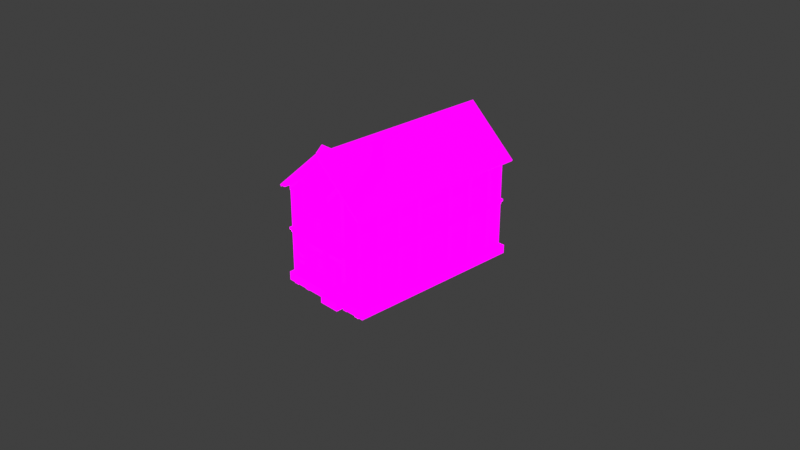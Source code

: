 # Source: village.blend  (saved by Blender 3.2.14; exported with 4.5.12 LTS)
import bpy
from mathutils import Matrix  # noqa: F401  (used for matrix-valued properties, if any)

bpy.ops.wm.read_factory_settings(use_empty=True)
scene = bpy.context.scene
scene.name = 'Scene'

# ---- collections
col_ref = bpy.data.collections.new('ref'); scene.collection.children.link(col_ref)
col_collection = bpy.data.collections.new('Collection'); scene.collection.children.link(col_collection)
col_villeae = bpy.data.collections.new('villeae'); scene.collection.children.link(col_villeae)
col_house1 = bpy.data.collections.new('house1'); col_villeae.children.link(col_house1)

# ---- images (referenced by path relative to the original .blend; pixels are not part of the script)
import os
ASSET_DIR = os.environ.get("B2B_ASSET_DIR", "")  # directory of the original .blend (textures are referenced by path, not embedded)
HERE = os.path.dirname(os.path.abspath(__file__))  # packed textures are extracted next to this script under _unpacked/

def load_image(name, relpath, width, height, colorspace="sRGB"):
    """Load a texture the original file referenced (path relative to the .blend, or extracted next to this script)."""
    p = next((c for c in (os.path.join(HERE, relpath), os.path.join(ASSET_DIR, relpath)) if relpath and os.path.exists(c)), "")
    if p:
        img = bpy.data.images.load(p, check_existing=True)
        img.name = name
    else:  # same state as the original file: an image datablock whose file is absent (Cycles renders it pink)
        img = bpy.data.images.new(name, width, height)
        img.source = "FILE"
        img.filepath = "//" + (relpath or name)
    img.colorspace_settings.name = colorspace
    return img
img_house1_basecolor_png = load_image('house1_BaseColor.png', 'tex/house1_BaseColor.png', 1024, 1024, 'sRGB')
img_house1_metallic_jpg = load_image('house1_Metallic.jpg', 'tex/house1_Metallic.jpg', 1024, 1024, 'Non-Color')
img_house1_roughness_jpg = load_image('house1_Roughness.jpg', 'tex/house1_Roughness.jpg', 1024, 1024, 'Non-Color')
img_house1_emissive_jpg = load_image('house1_Emissive.jpg', 'tex/house1_Emissive.jpg', 1024, 1024, 'sRGB')
img_house1_normal_jpg = load_image('house1_Normal.jpg', 'tex/house1_Normal.jpg', 1024, 1024, 'Non-Color')

# ---- materials (node trees are filled in below, after node groups)
mat_house1 = bpy.data.materials.new('house1')
mat_house1.alpha_threshold = 0.0
mat_house1.use_transparent_shadow = False
mat_house1.line_color = (0.0, 0.0, 0.0, 1.0)

# ---- material node trees
mat_house1.use_nodes = True; mat_house1.node_tree.nodes.clear()
_N = mat_house1.node_tree.nodes; _L = mat_house1.node_tree.links
n0 = _N.new('ShaderNodeOutputMaterial'); n0.name = 'Material Output'; n0.location = (300, 300)
n1 = _N.new('ShaderNodeBsdfPrincipled'); n1.name = 'Principled BSDF'; n1.location = (10, 300)
n1.distribution = 'GGX'
n1.subsurface_method = 'RANDOM_WALK_SKIN'
n1.inputs[3].default_value = 1.45
n1.inputs[13].default_value = 0.0
n1.inputs[28].default_value = 1.0
n2 = _N.new('ShaderNodeTexImage'); n2.name = 'Image Texture'; n2.location = (-413, 354)
n2.image = img_house1_basecolor_png
n3 = _N.new('ShaderNodeTexImage'); n3.name = 'Image Texture.001'; n3.location = (-806, 90)
n3.image = img_house1_metallic_jpg
n4 = _N.new('ShaderNodeTexImage'); n4.name = 'Image Texture.002'; n4.location = (-805, -204)
n4.image = img_house1_roughness_jpg
n5 = _N.new('ShaderNodeTexImage'); n5.name = 'Image Texture.004'; n5.location = (-406, -207)
n5.image = img_house1_emissive_jpg
n6 = _N.new('ShaderNodeNormalMap'); n6.name = 'Normal Map'; n6.location = (-306, -509)
n7 = _N.new('ShaderNodeTexImage'); n7.name = 'Image Texture.003'; n7.location = (-632, -611)
n7.image = img_house1_normal_jpg
_L.new(n1.outputs[0], n0.inputs[0])
_L.new(n2.outputs[0], n1.inputs[0])
_L.new(n3.outputs[0], n1.inputs[1])
_L.new(n4.outputs[0], n1.inputs[2])
_L.new(n5.outputs[0], n1.inputs[27])
_L.new(n7.outputs[0], n6.inputs[1])
_L.new(n6.outputs[0], n1.inputs[5])
n0.is_active_output = True

# ---- world
world_world = bpy.data.worlds.new('World'); scene.world = world_world
world_world.use_nodes = True; world_world.node_tree.nodes.clear()
_N = world_world.node_tree.nodes; _L = world_world.node_tree.links
n0 = _N.new('ShaderNodeOutputWorld'); n0.name = 'World Output'; n0.location = (300, 300)
n1 = _N.new('ShaderNodeBackground'); n1.name = 'Background'; n1.location = (10, 300)
n1.inputs[0].default_value = (0.05088, 0.05088, 0.05088, 1.0)
_L.new(n1.outputs[0], n0.inputs[0])
n0.is_active_output = True
world_world.color = (0.05088, 0.05088, 0.05088)
world_world.use_sun_shadow = False
world_world.sun_shadow_jitter_overblur = 0.0

# ---- cameras
cam_camera = bpy.data.cameras.new('Camera')
cam_camera.clip_end = 100.0
cam_camera.ortho_scale = 7.314

# ---- lights
light_light = bpy.data.lights.new('Light', 'SUN')
light_light.transmission_factor = 0.0
light_light.angle = 0.1993
light_light.energy = 1.0
light_light.shadow_soft_size = 0.1
light_light.shadow_cascade_max_distance = 1000.0

# ---- meshes
me_cube = bpy.data.meshes.new('Cube')
me_cube.from_pydata([(0.5503, -0.9996, -0.4478), (0.5503, -0.9996, -0.5417), (-0.5438, -0.9996, -0.4478), (-0.5438, -0.9996, -0.5417), (0.2598, -1.071, -0.4524), (0.2598, -1.071, -0.5404), (0.0282, -1.071, -0.4524), (0.0282, -1.071, -0.5404), (0.2598, -0.8576, -0.4524), (0.2598, -0.8576, -0.5404), (0.0282, -0.8576, -0.4524), (0.0282, -0.8576, -0.5404), (0.2899, -0.9996, -0.4478), (0.2899, -0.9996, -0.5417), (0.003573, -0.9996, -0.5417), (0.003573, -0.9996, -0.4478), (0.5503, 0.9996, -0.4478), (0.5503, 0.9996, -0.5417), (-0.5438, 0.9996, -0.4478), (-0.5438, 0.9996, -0.5417), (0.2899, 0.9996, -0.4478), (0.2899, 0.9996, -0.5417), (0.003573, 0.9996, -0.5417), (0.003573, 0.9996, -0.4478), (0.003573, -0.6303, -0.5417), (0.003573, -0.6303, -0.4478), (0.2899, -0.6303, -0.5417), (0.2899, -0.6303, -0.4478)], [], [(14, 15, 2, 3), (16, 20, 27, 12, 0), (18, 19, 3, 2), (5, 4, 6, 7), (9, 11, 10, 8), (5, 9, 8, 4), (4, 8, 10, 6), (23, 25, 27, 20), (6, 10, 11, 7), (1, 0, 12, 13), (17, 16, 0, 1), (22, 19, 18, 23), (22, 23, 20, 21), (17, 21, 20, 16), (14, 24, 25, 15), (13, 12, 27, 26), (23, 18, 2, 15, 25), (24, 26, 27, 25)])
_uv = me_cube.uv_layers.new(name='UVMap')
_uv.uv.foreach_set('vector', [0.013, 0.6608, 0.013, 0.6544, 0.05077, 0.6544, 0.05077, 0.6608, 0.1229, 0.6544, 0.1049, 0.6544, 0.1049, 0.5419, 0.1049, 0.5164, 0.1229, 0.5164, 0.05077, 0.5164, 0.05724, 0.5164, 0.05724, 0.6544, 0.05077, 0.6544, 0.07103, 0.693, 0.07103, 0.6869, 0.08701, 0.6869, 0.08701, 0.693, 0.07103, 0.6661, 0.08701, 0.6661, 0.08701, 0.6722, 0.07103, 0.6722, 0.06495, 0.6869, 0.06495, 0.6722, 0.07103, 0.6722, 0.07103, 0.6869, 0.07103, 0.6869, 0.07103, 0.6722, 0.08701, 0.6722, 0.08701, 0.6869, 0.06902, 0.6288, 0.06902, 0.5164, 0.08878, 0.5164, 0.08878, 0.6288, 0.08701, 0.6869, 0.08701, 0.6722, 0.09308, 0.6722, 0.09308, 0.6869, 0.1229, 0.51, 0.1229, 0.5164, 0.1049, 0.5164, 0.1049, 0.51, 0.1294, 0.6544, 0.1229, 0.6544, 0.1229, 0.5164, 0.1294, 0.5164, 0.013, 0.51, 0.05077, 0.51, 0.05077, 0.5164, 0.013, 0.5164, 0.06902, 0.6353, 0.06902, 0.6288, 0.08878, 0.6288, 0.08878, 0.6353, 0.1229, 0.6608, 0.1049, 0.6608, 0.1049, 0.6544, 0.1229, 0.6544, 0.006525, 0.6544, 0.006525, 0.6289, 0.013, 0.6289, 0.013, 0.6544, 0.09846, 0.5164, 0.1049, 0.5164, 0.1049, 0.5419, 0.09846, 0.5419, 0.013, 0.5164, 0.05077, 0.5164, 0.05077, 0.6544, 0.013, 0.6544, 0.013, 0.6289, 0.06902, 0.5099, 0.08878, 0.5099, 0.08878, 0.5164, 0.06902, 0.5164])
me_cube.materials.append(mat_house1)
me_cube.use_mirror_x = True
me_cube.use_mirror_vertex_groups = False
me_cube.update()
me_plane_002 = bpy.data.meshes.new('Plane.002')
me_plane_002.from_pydata([(0.1083, -0.1492, 0.004077), (0.1083, 0.2239, 0.004077), (-4.97e-19, -0.1492, 0.004077), (-4.593e-17, 0.2239, 0.004077), (0.0, -0.09652, 0.007005), (0.1061, -0.09652, 0.007005), (0.0, -0.09652, -0.01604), (0.1061, -0.09652, -0.01604), (0.0, -0.1353, 0.007005), (0.1061, -0.1353, 0.007005), (0.0, -0.1353, -0.01604), (0.1061, -0.1353, -0.01604), (0.0, 0.2126, 0.007005), (0.1069, 0.2126, 0.007005), (0.0, 0.2126, -0.01604), (0.1069, 0.2126, -0.01604), (0.0, 0.1753, 0.007005), (0.1069, 0.1753, 0.007005), (0.0, 0.1753, -0.01604), (0.1069, 0.1753, -0.01604), (0.09354, -0.16, 0.008842), (0.09354, 0.2327, 0.008842), (0.09354, -0.16, -0.0142), (0.09354, 0.2327, -0.0142), (0.115, -0.16, 0.008842), (0.115, 0.2327, 0.008842), (0.115, -0.16, -0.0142), (0.115, 0.2327, -0.0142)], [], [(2, 0, 1, 3), (4, 5, 7, 6), (6, 7, 11, 10), (10, 11, 9, 8), (8, 9, 5, 4), (12, 13, 15, 14), (14, 15, 19, 18), (18, 19, 17, 16), (16, 17, 13, 12), (20, 21, 23, 22), (22, 23, 27, 26), (26, 27, 25, 24), (24, 25, 21, 20)])
_uv = me_plane_002.uv_layers.new(name='UVMap')
_uv.uv.foreach_set('vector', [0.1542, 0.8186, 0.1614, 0.8186, 0.1614, 0.8453, 0.1542, 0.8453, 0.1761, 0.82, 0.169, 0.82, 0.169, 0.8185, 0.1761, 0.8185, 0.1761, 0.8272, 0.169, 0.8272, 0.169, 0.8244, 0.1761, 0.8244, 0.1761, 0.8244, 0.169, 0.8244, 0.169, 0.8229, 0.1761, 0.8229, 0.1761, 0.8229, 0.169, 0.8229, 0.169, 0.82, 0.1761, 0.82, 0.1909, 0.82, 0.1837, 0.82, 0.1837, 0.8185, 0.1909, 0.8185, 0.1909, 0.827, 0.1837, 0.827, 0.1837, 0.8243, 0.1909, 0.8243, 0.1909, 0.8243, 0.1837, 0.8243, 0.1837, 0.8227, 0.1909, 0.8227, 0.1909, 0.8227, 0.1837, 0.8227, 0.1837, 0.82, 0.1909, 0.82, 0.1421, 0.8468, 0.1421, 0.8186, 0.1436, 0.8186, 0.1436, 0.8468, 0.1436, 0.8468, 0.1436, 0.8186, 0.145, 0.8186, 0.145, 0.8468, 0.145, 0.8468, 0.145, 0.8186, 0.1466, 0.8186, 0.1466, 0.8468, 0.1407, 0.8468, 0.1407, 0.8186, 0.1421, 0.8186, 0.1421, 0.8468])
me_plane_002.materials.append(mat_house1)
me_plane_002.update()
me_plane_001 = bpy.data.meshes.new('Plane.001')
me_plane_001.from_pydata([(0.1082, -0.05096, 0.007583), (0.1082, 0.1049, 0.007171), (0.001666, -0.05565, 0.01073), (0.001666, 0.1083, 0.01073), (0.001666, -0.05565, 1.08e-05), (0.001666, 0.1083, 1.08e-05), (0.01177, -0.05565, 0.01073), (0.01177, 0.1083, 0.01073), (0.01177, -0.05565, 1.08e-05), (0.01177, 0.1083, 1.08e-05), (0.007206, 0.005333, 0.009153), (0.1079, 0.005333, 0.009153), (0.007206, 0.005333, 0.002092), (0.1079, 0.005333, 0.002092), (0.007206, -0.01022, 0.009153), (0.1079, -0.01022, 0.009153), (0.007206, -0.01022, 0.002092), (0.1079, -0.01022, 0.002092), (-1.383e-08, 0.1144, 0.01288), (0.1149, 0.1144, 0.01288), (-6.914e-09, 0.1144, -0.002727), (0.1149, 0.1144, -0.002727), (-1.34e-24, 0.1027, 0.01288), (0.1149, 0.1027, 0.01288), (-6.914e-09, 0.1027, -0.002727), (0.1149, 0.1027, -0.002727), (0.007206, 0.07747, 0.009153), (0.1085, 0.07747, 0.009153), (0.007206, 0.07747, 0.002092), (0.1085, 0.07747, 0.002092), (0.007206, 0.06175, 0.009153), (0.1085, 0.06175, 0.009153), (0.007206, 0.06175, 0.002092), (0.1085, 0.06175, 0.002092), (-1.383e-08, -0.04778, 0.01288), (0.1149, -0.04778, 0.01288), (-6.914e-09, -0.04778, -0.002727), (0.1149, -0.04778, -0.002727), (9.73e-25, -0.05947, 0.01288), (0.1149, -0.05947, 0.01288), (-6.914e-09, -0.05947, -0.002727), (0.1149, -0.05947, -0.002727), (0.1009, -0.05565, 0.01073), (0.1009, 0.1083, 0.01073), (0.1009, -0.05565, 1.08e-05), (0.1009, 0.1083, 1.08e-05), (0.1149, -0.05565, 0.01073), (0.1149, 0.1083, 0.01073), (0.1149, -0.05565, 1.08e-05), (0.1149, 0.1083, 1.08e-05), (0.007116, -0.05096, 0.007583), (0.007116, 0.1049, 0.007171), (0.1082, -0.05096, 0.003632), (0.1082, 0.1049, 0.003928), (0.007116, -0.05096, 0.003632), (0.007116, 0.1049, 0.003928)], [], [(50, 51, 1, 0), (2, 3, 5, 4), (4, 5, 9, 8), (8, 9, 7, 6), (6, 7, 3, 2), (10, 11, 13, 12), (12, 13, 17, 16), (16, 17, 15, 14), (14, 15, 11, 10), (18, 19, 21, 20), (20, 21, 25, 24), (24, 25, 23, 22), (22, 23, 19, 18), (26, 27, 29, 28), (28, 29, 33, 32), (32, 33, 31, 30), (30, 31, 27, 26), (34, 35, 37, 36), (36, 37, 41, 40), (40, 41, 39, 38), (38, 39, 35, 34), (42, 43, 45, 44), (44, 45, 49, 48), (48, 49, 47, 46), (46, 47, 43, 42), (54, 52, 53, 55), (51, 55, 53, 1), (0, 52, 54, 50)])
_uv = me_plane_001.uv_layers.new(name='UVMap')
_uv.uv.foreach_set('vector', [0.1749, 0.739, 0.1749, 0.7283, 0.1819, 0.7283, 0.1819, 0.739, 0.1909, 0.7286, 0.1909, 0.7173, 0.1916, 0.7173, 0.1916, 0.7286, 0.1916, 0.7286, 0.1916, 0.7173, 0.1923, 0.7173, 0.1923, 0.7286, 0.1895, 0.7286, 0.1895, 0.7173, 0.1902, 0.7173, 0.1902, 0.7286, 0.1902, 0.7286, 0.1902, 0.7173, 0.1909, 0.7173, 0.1909, 0.7286, 0.1204, 0.7173, 0.1204, 0.7242, 0.1199, 0.7242, 0.1199, 0.7173, 0.123, 0.7173, 0.123, 0.7242, 0.122, 0.7242, 0.122, 0.7173, 0.122, 0.7173, 0.122, 0.7242, 0.1215, 0.7242, 0.1215, 0.7173, 0.1215, 0.7173, 0.1215, 0.7242, 0.1204, 0.7242, 0.1204, 0.7173, 0.1333, 0.7252, 0.1333, 0.7173, 0.1344, 0.7173, 0.1344, 0.7252, 0.1306, 0.7252, 0.1306, 0.7173, 0.1314, 0.7173, 0.1314, 0.7252, 0.1314, 0.7252, 0.1314, 0.7173, 0.1325, 0.7173, 0.1325, 0.7252, 0.1325, 0.7252, 0.1325, 0.7173, 0.1333, 0.7173, 0.1333, 0.7252, 0.1446, 0.7243, 0.1446, 0.7173, 0.1451, 0.7173, 0.1451, 0.7243, 0.1419, 0.7243, 0.1419, 0.7173, 0.143, 0.7173, 0.143, 0.7243, 0.143, 0.7243, 0.143, 0.7173, 0.1435, 0.7173, 0.1435, 0.7243, 0.1435, 0.7243, 0.1435, 0.7173, 0.1446, 0.7173, 0.1446, 0.7243, 0.1537, 0.7173, 0.1537, 0.7252, 0.1526, 0.7252, 0.1526, 0.7173, 0.1564, 0.7173, 0.1564, 0.7252, 0.1556, 0.7252, 0.1556, 0.7173, 0.1556, 0.7173, 0.1556, 0.7252, 0.1545, 0.7252, 0.1545, 0.7173, 0.1545, 0.7173, 0.1545, 0.7252, 0.1537, 0.7252, 0.1537, 0.7173, 0.1656, 0.7173, 0.1656, 0.7286, 0.1649, 0.7286, 0.1649, 0.7173, 0.1649, 0.7173, 0.1649, 0.7286, 0.1639, 0.7286, 0.1639, 0.7173, 0.1673, 0.7173, 0.1673, 0.7286, 0.1666, 0.7286, 0.1666, 0.7173, 0.1666, 0.7173, 0.1666, 0.7286, 0.1656, 0.7286, 0.1656, 0.7173, 0.1749, 0.7173, 0.1819, 0.7173, 0.1819, 0.7281, 0.1749, 0.7281, 0.1749, 0.7283, 0.1749, 0.7281, 0.1819, 0.7281, 0.1819, 0.7283, 0.1819, 0.739, 0.1819, 0.7393, 0.1749, 0.7393, 0.1749, 0.739])
me_plane_001.materials.append(mat_house1)
me_plane_001.update()
me_plane_005 = bpy.data.meshes.new('Plane.005')
me_plane_005.from_pydata([(0.09683, -0.04661, 0.0084), (0.09654, 0.1018, 0.008692), (0.1681, -0.04743, 0.08918), (0.1681, 0.1026, 0.08918), (0.1605, -0.04743, 0.08156), (0.1605, 0.1026, 0.08156), (0.1753, -0.04743, 0.08207), (0.1753, 0.1026, 0.08207), (0.1677, -0.04743, 0.07444), (0.1677, 0.1026, 0.07444), (0.1687, 0.005336, 0.07788), (0.09884, 0.005336, 0.008185), (0.1638, 0.005336, 0.08288), (0.09385, 0.005336, 0.01319), (0.1687, -0.01022, 0.07788), (0.09884, -0.01022, 0.008185), (0.1638, -0.01022, 0.08288), (0.09385, -0.01022, 0.01319), (-1.384e-08, 0.1145, 0.01288), (0.115, 0.1145, 0.01288), (-6.919e-09, 0.1145, -0.002728), (0.115, 0.1145, -0.002728), (0.0, 0.1028, 0.01288), (0.115, 0.1028, 0.01288), (-6.919e-09, 0.1028, -0.002728), (0.115, 0.1028, -0.002728), (0.1687, 0.07752, 0.07788), (0.09839, 0.07752, 0.007734), (0.1638, 0.07752, 0.08288), (0.0934, 0.07752, 0.01274), (0.1687, 0.06179, 0.07788), (0.09839, 0.06179, 0.007734), (0.1638, 0.06179, 0.08288), (0.0934, 0.06179, 0.01274), (-1.384e-08, -0.04781, 0.01288), (0.115, -0.04781, 0.01288), (-6.919e-09, -0.04781, -0.002728), (0.115, -0.04781, -0.002728), (0.0, -0.0595, 0.01288), (0.115, -0.0595, 0.01288), (-6.919e-09, -0.0595, -0.002728), (0.115, -0.0595, -0.002728), (0.101, -0.05568, 0.01074), (0.101, 0.1083, 0.01074), (0.101, -0.05568, 1.081e-05), (0.101, 0.1083, 1.081e-05), (0.115, -0.05568, 0.01074), (0.115, 0.1083, 0.01074), (0.115, -0.05568, 1.081e-05), (0.115, 0.1083, 1.081e-05), (0.1685, -0.04661, 0.07982), (0.1682, 0.1018, 0.08011), (0.09404, -0.04661, 0.0112), (0.09425, 0.1018, 0.01099), (0.1657, -0.04661, 0.08262), (0.1659, 0.1018, 0.08241), (-2.112e-08, 0.1092, 0.004611), (0.1082, 0.1092, 0.004611), (-7.28e-09, -0.05389, 0.004611), (0.1082, -0.05389, 0.004611)], [], [(50, 51, 1, 0), (2, 3, 5, 4), (4, 5, 9, 8), (8, 9, 7, 6), (6, 7, 3, 2), (4, 8, 6, 2), (9, 5, 3, 7), (10, 11, 13, 12), (12, 13, 17, 16), (16, 17, 15, 14), (14, 15, 11, 10), (18, 19, 21, 20), (20, 21, 25, 24), (24, 25, 23, 22), (22, 23, 19, 18), (26, 27, 29, 28), (28, 29, 33, 32), (32, 33, 31, 30), (30, 31, 27, 26), (34, 35, 37, 36), (36, 37, 41, 40), (40, 41, 39, 38), (38, 39, 35, 34), (42, 43, 45, 44), (44, 45, 49, 48), (48, 49, 47, 46), (46, 47, 43, 42), (54, 52, 53, 55), (1, 51, 55, 53), (50, 0, 52, 54), (58, 59, 57, 56)])
_uv = me_plane_005.uv_layers.new(name='UVMap')
_uv.uv.foreach_set('vector', [0.08465, 0.7281, 0.08465, 0.7383, 0.07767, 0.7383, 0.07767, 0.7281, 0.01294, 0.7283, 0.01294, 0.718, 0.01368, 0.718, 0.01368, 0.7283, 0.01368, 0.7283, 0.01368, 0.718, 0.01438, 0.718, 0.01438, 0.7283, 0.01438, 0.7283, 0.01438, 0.718, 0.01512, 0.718, 0.01512, 0.7283, 0.01225, 0.7283, 0.01225, 0.718, 0.01294, 0.718, 0.01294, 0.7283, 0.01438, 0.729, 0.01438, 0.7283, 0.01512, 0.7283, 0.01512, 0.729, 0.01438, 0.718, 0.01438, 0.7173, 0.01512, 0.7173, 0.01512, 0.718, 0.02579, 0.7173, 0.02579, 0.7241, 0.0253, 0.7241, 0.0253, 0.7173, 0.0253, 0.7173, 0.0253, 0.7241, 0.02423, 0.7241, 0.02423, 0.7173, 0.02423, 0.7173, 0.02423, 0.7241, 0.02374, 0.7241, 0.02374, 0.7173, 0.02374, 0.7173, 0.02374, 0.7241, 0.02267, 0.7241, 0.02267, 0.7173, 0.03442, 0.7173, 0.03442, 0.7252, 0.03334, 0.7252, 0.03334, 0.7173, 0.03711, 0.7173, 0.03711, 0.7252, 0.0363, 0.7252, 0.0363, 0.7173, 0.0363, 0.7173, 0.0363, 0.7252, 0.03522, 0.7252, 0.03522, 0.7173, 0.03522, 0.7173, 0.03522, 0.7252, 0.03442, 0.7252, 0.03442, 0.7173, 0.04466, 0.7242, 0.04466, 0.7173, 0.04514, 0.7173, 0.04514, 0.7242, 0.04514, 0.7242, 0.04514, 0.7173, 0.04623, 0.7173, 0.04623, 0.7242, 0.04623, 0.7242, 0.04623, 0.7173, 0.04672, 0.7173, 0.04672, 0.7242, 0.04672, 0.7242, 0.04672, 0.7173, 0.0478, 0.7173, 0.0478, 0.7242, 0.05643, 0.7173, 0.05643, 0.7252, 0.05536, 0.7252, 0.05536, 0.7173, 0.05912, 0.7173, 0.05912, 0.7252, 0.05832, 0.7252, 0.05832, 0.7173, 0.05832, 0.7173, 0.05832, 0.7252, 0.05724, 0.7252, 0.05724, 0.7173, 0.05724, 0.7173, 0.05724, 0.7252, 0.05643, 0.7252, 0.05643, 0.7173, 0.06838, 0.7286, 0.06838, 0.7173, 0.06912, 0.7173, 0.06912, 0.7286, 0.06912, 0.7286, 0.06912, 0.7173, 0.07009, 0.7173, 0.07009, 0.7286, 0.06668, 0.7286, 0.06668, 0.7173, 0.06742, 0.7173, 0.06742, 0.7286, 0.06742, 0.7286, 0.06742, 0.7173, 0.06838, 0.7173, 0.06838, 0.7286, 0.08465, 0.7278, 0.07767, 0.7278, 0.07767, 0.7175, 0.08465, 0.7175, 0.07767, 0.7173, 0.08465, 0.7173, 0.08465, 0.7175, 0.07767, 0.7175, 0.08465, 0.7281, 0.07767, 0.7281, 0.07767, 0.7278, 0.08465, 0.7278, 0.09226, 0.7173, 0.09972, 0.7173, 0.09972, 0.7286, 0.09226, 0.7286])
me_plane_005.materials.append(mat_house1)
me_plane_005.update()
me_cube_002 = bpy.data.meshes.new('Cube.002')
me_cube_002.from_pydata([(0.06458, -0.1231, -0.06909), (-0.06419, -0.1231, -0.06909), (-0.06419, -0.1231, 0.06887), (0.06458, -0.1231, 0.06887), (0.0, -0.1443, 0.1235), (0.0, -0.1443, 0.1323), (-0.06642, -0.1443, 0.07441), (-0.06654, -0.1443, 0.06467), (-0.07642, -0.1493, 0.06872), (-0.07023, -0.1493, 0.06906), (0.07023, -0.1493, 0.06906), (0.07642, -0.1493, 0.06872), (0.0, -0.1493, 0.1301), (0.0, -0.1493, 0.1352), (0.06642, -0.1443, 0.07441), (0.06654, -0.1443, 0.06467), (-0.07221, -0.1425, 0.07747), (-0.05289, -0.1425, 0.07747), (-0.07221, -0.1425, -0.08212), (0.0004259, -0.1231, 0.06887), (0.0004259, -0.1231, -0.06909), (0.06458, -0.1231, -0.005976), (-0.06419, -0.1231, -0.005976), (-0.05289, -0.1425, -0.08212), (0.0004259, -0.1231, -0.005976), (-0.07844, -0.1514, 0.0708), (-0.0765, -0.1514, 0.06818), (0.0765, -0.1514, 0.06818), (0.07844, -0.1514, 0.0708), (0.0, -0.1514, 0.1347), (0.0, -0.1514, 0.1391), (0.06458, 0.1495, -0.06909), (-0.06419, 0.1495, -0.06909), (-0.06419, 0.1495, 0.06887), (0.06458, 0.1495, 0.06887), (0.0, 0.1742, 0.1235), (0.0, 0.1742, 0.1323), (-0.06642, 0.1742, 0.07441), (-0.06654, 0.1742, 0.06467), (-0.07642, 0.1759, 0.06872), (-0.07023, 0.1759, 0.06906), (0.07023, 0.1759, 0.06906), (0.07642, 0.1759, 0.06872), (0.0, 0.1759, 0.1301), (0.0, 0.1759, 0.1352), (0.06642, 0.1742, 0.07441), (0.06654, 0.1742, 0.06467), (0.06458, 0.1495, -0.005976), (-0.06419, 0.1495, -0.005976), (-0.07844, 0.1766, 0.0708), (-0.0765, 0.1766, 0.06818), (0.0765, 0.1766, 0.06818), (0.07844, 0.1766, 0.0708), (0.0, 0.1766, 0.1347), (0.0, 0.1766, 0.1391), (0.0721, -0.1425, -0.08212), (0.05278, -0.1425, -0.08212), (0.0721, -0.1425, 0.07747), (0.05278, -0.1425, 0.07747), (0.05278, -0.1098, 0.07747), (0.0721, -0.1098, 0.07747), (0.0721, -0.1098, -0.08212), (0.05278, -0.1098, -0.08212), (-0.07221, -0.1098, 0.07747), (-0.05289, -0.1098, 0.07747), (-0.05289, -0.1098, -0.08212), (-0.07221, -0.1098, -0.08212), (0.06791, -0.138, -0.07784), (-0.06752, -0.138, -0.07784), (0.06791, -0.138, -0.06878), (-0.06752, -0.138, -0.06878), (0.06791, 0.1696, -0.07784), (-0.06752, 0.1696, -0.07784), (0.06791, 0.1696, -0.06878), (-0.06752, 0.1696, -0.06878), (0.06791, -0.1298, -0.07042), (-0.06752, -0.1298, -0.07042), (0.06791, -0.1298, -0.06136), (-0.06752, -0.1298, -0.06136), (0.06791, 0.1779, -0.07042), (-0.06752, 0.1779, -0.07042), (0.06791, 0.1779, -0.06136), (-0.06752, 0.1779, -0.06136), (-0.07218, -0.1425, 0.05736), (-0.07218, -0.1425, 0.07667), (0.07182, -0.1425, 0.05736), (0.07182, -0.1425, 0.07667), (0.07182, -0.1098, 0.07667), (0.07182, -0.1098, 0.05736), (-0.07218, -0.1098, 0.05736), (-0.07218, -0.1098, 0.07667), (4.978e-10, -0.1345, 0.1235), (-0.06419, -0.1345, 0.06887), (0.06458, -0.1345, 0.06887), (0.0, 0.1581, 0.1235), (-0.06419, 0.1581, 0.06887), (0.06458, 0.1581, 0.06887)], [], [(14, 15, 4, 5), (39, 8, 9, 40), (51, 27, 29, 53), (41, 10, 12, 43), (50, 26, 29, 53), (49, 25, 26, 50), (49, 54, 30, 25), (24, 19, 2, 22), (21, 47, 34, 3), (48, 22, 2, 33), (6, 7, 4, 5), (38, 35, 4, 7), (8, 13, 12, 9), (46, 35, 4, 15), (5, 36, 37, 6), (42, 11, 10, 41), (37, 38, 7, 6), (45, 46, 15, 14), (0, 31, 47, 21), (18, 23, 17, 16), (3, 19, 24, 21), (16, 63, 66, 18), (23, 65, 64, 17), (20, 24, 22, 1), (11, 13, 12, 10), (44, 13, 11, 42), (25, 30, 29, 26), (5, 36, 45, 14), (52, 28, 27, 51), (28, 30, 29, 27), (32, 1, 22, 48), (40, 9, 12, 43), (39, 44, 13, 8), (54, 30, 28, 52), (56, 55, 57, 58), (58, 59, 62, 56), (55, 61, 60, 57), (60, 61, 62, 59), (24, 20, 0, 21), (64, 65, 66, 63), (67, 71, 73, 69), (72, 68, 70, 74), (69, 73, 74, 70), (68, 67, 69, 70), (75, 79, 81, 77), (80, 76, 78, 82), (77, 81, 82, 78), (76, 75, 77, 78), (84, 83, 85, 86), (86, 87, 90, 84), (83, 89, 88, 85), (84, 90, 89, 83), (85, 88, 87, 86), (88, 89, 90, 87), (92, 91, 93), (91, 92, 95, 94), (93, 91, 94, 96)])
_uv = me_cube_002.uv_layers.new(name='UVMap')
_uv.uv.foreach_set('vector', [0.1112, 0.797, 0.1117, 0.7965, 0.1117, 0.8027, 0.1113, 0.8031, 0.03565, 0.8041, 0.01322, 0.8041, 0.01322, 0.8045, 0.03565, 0.8045, 0.03584, 0.7821, 0.03584, 0.7596, 0.02889, 0.7596, 0.02889, 0.7821, 0.03565, 0.8173, 0.01322, 0.8173, 0.01322, 0.8109, 0.03565, 0.8109, 0.02193, 0.7821, 0.02193, 0.7596, 0.02889, 0.7596, 0.02889, 0.7821, 0.02154, 0.7821, 0.02154, 0.7596, 0.02193, 0.7596, 0.02193, 0.7821, 0.02154, 0.7821, 0.01441, 0.7821, 0.01441, 0.7596, 0.02154, 0.7596, 0.08844, 0.8229, 0.08328, 0.8229, 0.08328, 0.8184, 0.08844, 0.8184, 0.08844, 0.8273, 0.08844, 0.8461, 0.08328, 0.8461, 0.08328, 0.8273, 0.08844, 0.7996, 0.08844, 0.8184, 0.08328, 0.8184, 0.08328, 0.7996, 0.1063, 0.797, 0.1068, 0.7965, 0.1068, 0.8027, 0.1063, 0.8031, 0.07033, 0.8033, 0.07033, 0.8094, 0.04836, 0.8094, 0.04836, 0.8033, 0.01295, 0.8041, 0.01295, 0.8111, 0.01322, 0.8109, 0.01322, 0.8045, 0.07033, 0.8155, 0.07033, 0.8094, 0.04836, 0.8094, 0.04836, 0.8155, 0.04836, 0.7965, 0.07033, 0.7965, 0.07033, 0.8026, 0.04836, 0.8026, 0.03565, 0.8177, 0.01322, 0.8177, 0.01322, 0.8173, 0.03565, 0.8173, 0.07033, 0.8026, 0.07033, 0.8033, 0.04836, 0.8033, 0.04836, 0.8026, 0.07033, 0.8162, 0.07033, 0.8155, 0.04836, 0.8155, 0.04836, 0.8162, 0.0928, 0.8273, 0.0928, 0.8461, 0.08844, 0.8461, 0.08844, 0.8273, 0.01963, 0.8427, 0.01963, 0.8414, 0.03064, 0.8414, 0.03064, 0.8427, 0.08328, 0.8273, 0.08328, 0.8229, 0.08844, 0.8229, 0.08844, 0.8273, 0.03064, 0.8427, 0.03064, 0.845, 0.01963, 0.845, 0.01963, 0.8427, 0.01963, 0.8414, 0.01963, 0.8391, 0.03064, 0.8391, 0.03064, 0.8414, 0.0928, 0.8229, 0.08844, 0.8229, 0.08844, 0.8184, 0.0928, 0.8184, 0.01295, 0.8177, 0.01295, 0.8107, 0.01322, 0.8109, 0.01322, 0.8173, 0.03565, 0.8247, 0.01322, 0.8247, 0.01322, 0.8177, 0.03565, 0.8177, 0.02195, 0.7594, 0.02908, 0.7594, 0.02889, 0.7596, 0.02193, 0.7596, 0.04836, 0.8223, 0.07033, 0.8223, 0.07033, 0.8162, 0.04836, 0.8162, 0.03623, 0.7821, 0.03623, 0.7596, 0.03584, 0.7596, 0.03584, 0.7821, 0.03582, 0.7594, 0.02869, 0.7594, 0.02889, 0.7596, 0.03584, 0.7596, 0.0928, 0.7996, 0.0928, 0.8184, 0.08844, 0.8184, 0.08844, 0.7996, 0.03565, 0.8045, 0.01322, 0.8045, 0.01322, 0.8109, 0.03565, 0.8109, 0.03565, 0.8041, 0.03565, 0.7971, 0.01322, 0.7971, 0.01322, 0.8041, 0.04337, 0.7821, 0.04337, 0.7596, 0.03623, 0.7596, 0.03623, 0.7821, 0.05537, 0.8459, 0.05404, 0.8459, 0.05404, 0.8349, 0.05537, 0.8349, 0.05537, 0.8349, 0.05763, 0.8349, 0.05763, 0.8459, 0.05537, 0.8459, 0.05404, 0.8459, 0.05178, 0.8459, 0.05178, 0.8349, 0.05404, 0.8349, 0.05896, 0.8349, 0.05896, 0.8459, 0.05763, 0.8459, 0.05763, 0.8349, 0.08844, 0.8229, 0.0928, 0.8229, 0.0928, 0.8273, 0.08844, 0.8273, 0.03064, 0.8391, 0.01963, 0.8391, 0.01963, 0.8378, 0.03064, 0.8378, 0.06832, 0.7592, 0.06832, 0.7804, 0.06769, 0.7804, 0.06769, 0.7592, 0.05772, 0.7804, 0.05772, 0.7592, 0.05835, 0.7592, 0.05835, 0.7804, 0.06769, 0.7592, 0.06769, 0.7804, 0.05835, 0.7804, 0.05835, 0.7592, 0.05835, 0.7585, 0.06769, 0.7585, 0.06769, 0.7592, 0.05835, 0.7592, 0.09138, 0.7599, 0.09138, 0.7811, 0.09076, 0.7811, 0.09076, 0.7599, 0.08079, 0.7811, 0.08079, 0.7599, 0.08141, 0.7599, 0.08141, 0.7811, 0.09076, 0.7599, 0.09076, 0.7811, 0.08141, 0.7811, 0.08141, 0.7599, 0.08141, 0.7593, 0.09076, 0.7593, 0.09076, 0.7599, 0.08141, 0.7599, 0.1124, 0.7666, 0.1137, 0.7666, 0.1137, 0.7766, 0.1124, 0.7766, 0.1124, 0.7766, 0.1101, 0.7766, 0.1101, 0.7666, 0.1124, 0.7666, 0.1065, 0.7666, 0.1088, 0.7666, 0.1088, 0.7766, 0.1065, 0.7766, 0.1124, 0.7666, 0.1124, 0.7644, 0.1137, 0.7644, 0.1137, 0.7666, 0.1137, 0.7766, 0.1137, 0.7788, 0.1124, 0.7788, 0.1124, 0.7766, 0.1088, 0.7766, 0.1088, 0.7666, 0.1101, 0.7666, 0.1101, 0.7766, 0.1152, 0.8235, 0.1093, 0.8235, 0.1084, 0.8178, 0.1093, 0.8235, 0.1152, 0.8235, 0.1152, 0.8437, 0.1093, 0.8437, 0.1035, 0.8235, 0.1093, 0.8235, 0.1093, 0.8437, 0.1035, 0.8437])
me_cube_002.materials.append(mat_house1)
me_cube_002.use_mirror_x = True
me_cube_002.use_mirror_vertex_groups = False
me_cube_002.update()
me_cube_003 = bpy.data.meshes.new('Cube.003')
me_cube_003.from_pydata([(0.209, -0.5633, 0.6417), (0.209, -0.5633, 0.9029), (0.209, -0.4684, 0.6417), (0.209, -0.4684, 0.9029), (0.3039, -0.5633, 0.6417), (0.3039, -0.5633, 0.9029), (0.3039, -0.4684, 0.6417), (0.3039, -0.4684, 0.9029), (0.2227, -0.5496, 0.9166), (0.2227, -0.4821, 0.9166), (0.2902, -0.5496, 0.9166), (0.2902, -0.4821, 0.9166), (0.2227, -0.5496, 1.035), (0.2227, -0.4821, 1.035), (0.2902, -0.5496, 1.035), (0.2902, -0.4821, 1.035), (0.208, -0.5642, 1.04), (0.208, -0.4675, 1.04), (0.3046, -0.5642, 1.04), (0.3046, -0.4675, 1.04), (0.2095, -0.5642, 1.057), (0.2095, -0.4675, 1.057), (0.3061, -0.5642, 1.057), (0.3061, -0.4675, 1.057)], [], [(0, 1, 3, 2), (2, 3, 7, 6), (6, 7, 5, 4), (4, 5, 1, 0), (7, 3, 9, 11), (10, 11, 15, 14), (5, 7, 11, 10), (3, 1, 8, 9), (1, 5, 10, 8), (9, 8, 12, 13), (8, 10, 14, 12), (11, 9, 13, 15), (13, 12, 16, 17), (14, 15, 19, 18), (15, 13, 17, 19), (12, 14, 18, 16), (16, 18, 22, 20), (23, 21, 20, 22), (19, 17, 21, 23), (18, 19, 23, 22), (17, 16, 20, 21)])
_uv = me_cube_003.uv_layers.new(name='UVMap')
_uv.uv.foreach_set('vector', [0.1558, 0.7557, 0.1558, 0.7736, 0.1498, 0.7736, 0.1498, 0.7557, 0.1498, 0.7557, 0.1498, 0.7736, 0.1439, 0.7736, 0.1439, 0.7557, 0.1439, 0.7557, 0.1439, 0.7736, 0.138, 0.7736, 0.138, 0.7557, 0.1617, 0.7557, 0.1617, 0.7736, 0.1558, 0.7736, 0.1558, 0.7557, 0.1439, 0.7736, 0.1498, 0.7736, 0.1498, 0.7753, 0.1439, 0.7753, 0.138, 0.7753, 0.1439, 0.7753, 0.1439, 0.7834, 0.138, 0.7834, 0.138, 0.7736, 0.1439, 0.7736, 0.1439, 0.7753, 0.138, 0.7753, 0.1498, 0.7736, 0.1558, 0.7736, 0.1558, 0.7753, 0.1498, 0.7753, 0.1558, 0.7736, 0.1617, 0.7736, 0.1617, 0.7753, 0.1558, 0.7753, 0.1498, 0.7753, 0.1558, 0.7753, 0.1558, 0.7834, 0.1498, 0.7834, 0.1558, 0.7753, 0.1617, 0.7753, 0.1617, 0.7834, 0.1558, 0.7834, 0.1439, 0.7753, 0.1498, 0.7753, 0.1498, 0.7834, 0.1439, 0.7834, 0.1498, 0.7834, 0.1558, 0.7834, 0.1558, 0.7848, 0.1498, 0.7848, 0.138, 0.7834, 0.1439, 0.7834, 0.1439, 0.7848, 0.138, 0.7848, 0.1439, 0.7834, 0.1498, 0.7834, 0.1498, 0.7848, 0.1439, 0.7848, 0.1558, 0.7834, 0.1617, 0.7834, 0.1617, 0.7848, 0.1558, 0.7848, 0.1558, 0.7848, 0.1617, 0.7848, 0.1617, 0.786, 0.1558, 0.786, 0.1617, 0.792, 0.1558, 0.792, 0.1558, 0.786, 0.1617, 0.786, 0.1439, 0.7848, 0.1498, 0.7848, 0.1498, 0.786, 0.1439, 0.786, 0.138, 0.7848, 0.1439, 0.7848, 0.1439, 0.786, 0.138, 0.786, 0.1498, 0.7848, 0.1558, 0.7848, 0.1558, 0.786, 0.1498, 0.786])
me_cube_003.materials.append(mat_house1)
me_cube_003.update()
me_cube_004 = bpy.data.meshes.new('Cube.004')
me_cube_004.from_pydata([(-0.5585, -1.03, 0.5023), (-0.5133, -1.03, 0.5047), (0.5133, -1.03, 0.5047), (0.5585, -1.03, 0.5023), (0.0, -1.03, 0.951), (0.0, -1.03, 0.9882), (-0.5733, -1.045, 0.5175), (-0.5591, -1.045, 0.4983), (0.5591, -1.045, 0.4983), (0.5733, -1.045, 0.5175), (0.0, -1.045, 0.9847), (0.0, -1.045, 1.016), (-0.5585, 1.03, 0.5023), (-0.5133, 1.03, 0.5047), (0.5133, 1.03, 0.5047), (0.5585, 1.03, 0.5023), (0.0, 1.03, 0.951), (0.0, 1.03, 0.9882), (-0.5733, 1.045, 0.5175), (-0.5591, 1.045, 0.4983), (0.5591, 1.045, 0.4983), (0.5733, 1.045, 0.5175), (0.0, 1.045, 0.9847), (0.0, 1.045, 1.016)], [], [(12, 0, 1, 13), (20, 8, 10, 22), (14, 2, 4, 16), (19, 7, 10, 22), (18, 6, 7, 19), (18, 23, 11, 6), (0, 5, 4, 1), (15, 3, 2, 14), (3, 5, 4, 2), (17, 5, 3, 15), (6, 11, 10, 7), (21, 9, 8, 20), (9, 11, 10, 8), (13, 1, 4, 16), (12, 17, 5, 0), (23, 11, 9, 21), (12, 13, 16, 17), (15, 14, 16, 17), (18, 19, 22, 23), (21, 20, 22, 23)])
_uv = me_cube_004.uv_layers.new(name='UVMap')
_uv.uv.foreach_set('vector', [0.2431, 0.5119, 0.2431, 0.654, 0.2399, 0.654, 0.2399, 0.5119, 0.5096, 0.5116, 0.5096, 0.6552, 0.4587, 0.6552, 0.4587, 0.5116, 0.1461, 0.5119, 0.1461, 0.654, 0.193, 0.654, 0.193, 0.5119, 0.4078, 0.5116, 0.4078, 0.6552, 0.4587, 0.6552, 0.4587, 0.5116, 0.4053, 0.5116, 0.4053, 0.6551, 0.4078, 0.6552, 0.4078, 0.5116, 0.4053, 0.5116, 0.353, 0.5116, 0.353, 0.6551, 0.4053, 0.6551, 0.2424, 0.6559, 0.1913, 0.6559, 0.193, 0.654, 0.2399, 0.654, 0.143, 0.5119, 0.143, 0.654, 0.1461, 0.654, 0.1461, 0.5119, 0.1436, 0.6559, 0.1947, 0.6559, 0.193, 0.654, 0.1461, 0.654, 0.2941, 0.5119, 0.2941, 0.654, 0.3452, 0.654, 0.3452, 0.5119, 0.4079, 0.6568, 0.4601, 0.6568, 0.4587, 0.6552, 0.4078, 0.6552, 0.5121, 0.5116, 0.5121, 0.6551, 0.5096, 0.6552, 0.5096, 0.5116, 0.5095, 0.6568, 0.4572, 0.6568, 0.4587, 0.6552, 0.5096, 0.6552, 0.2399, 0.5119, 0.2399, 0.654, 0.193, 0.654, 0.193, 0.5119, 0.2431, 0.5119, 0.2941, 0.5119, 0.2941, 0.654, 0.2431, 0.654, 0.5643, 0.5116, 0.5643, 0.6551, 0.5121, 0.6551, 0.5121, 0.5116, 0.2424, 0.51, 0.2399, 0.5119, 0.193, 0.5119, 0.1913, 0.5099, 0.1436, 0.51, 0.1461, 0.5119, 0.193, 0.5119, 0.1947, 0.5099, 0.4079, 0.51, 0.4078, 0.5116, 0.4587, 0.5116, 0.4601, 0.5099, 0.5095, 0.51, 0.5096, 0.5116, 0.4587, 0.5116, 0.4572, 0.5099])
me_cube_004.materials.append(mat_house1)
me_cube_004.use_mirror_x = True
me_cube_004.use_mirror_vertex_groups = False
me_cube_004.update()
me_cube_005 = bpy.data.meshes.new('Cube.005')
me_cube_005.from_pydata([(-0.4925, -0.9939, 0.01829), (-0.2666, -0.9872, -0.1949), (-0.2753, -0.9872, -0.2347), (-0.4517, -0.9872, -0.1541), (-0.4605, -0.9872, -0.1939), (-0.2772, -0.9872, -0.2478), (-0.2752, -0.9872, -0.2886), (-0.4658, -0.9872, -0.257), (-0.4638, -0.9872, -0.2978), (0.2925, -0.985, -0.01804), (0.2925, -0.985, -0.06428), (-0.2937, -0.985, -0.01804), (-0.2937, -0.985, -0.06428), (0.03093, -0.9842, 0.4734), (-0.005468, -0.9842, 0.5089), (0.2635, -0.9842, 0.7118), (0.2271, -0.9842, 0.7473), (-0.03093, -0.9842, 0.4734), (0.005468, -0.9842, 0.5089), (-0.2635, -0.9842, 0.7118), (-0.2271, -0.9842, 0.7473), (0.4914, -0.9939, 0.01829), (-0.2666, -0.9556, -0.1949), (-0.2753, -0.9556, -0.2347), (-0.4517, -0.9556, -0.1541), (-0.4605, -0.9556, -0.1939), (-0.2772, -0.9556, -0.2478), (-0.2752, -0.9556, -0.2886), (-0.4658, -0.9556, -0.257), (-0.4638, -0.9556, -0.2978), (0.2925, -0.8846, -0.01804), (0.2925, -0.8846, -0.06428), (-0.2937, -0.8846, -0.01804), (-0.2937, -0.8846, -0.06428), (0.03093, 0.9842, 0.4734), (-0.005468, 0.9842, 0.5089), (0.2635, 0.9842, 0.7118), (0.2271, 0.9842, 0.7473), (-0.03093, 0.9842, 0.4734), (0.005468, 0.9842, 0.5089), (-0.2635, 0.9842, 0.7118), (-0.2271, 0.9842, 0.7473), (0.4914, 0.9939, 0.01829), (-0.4925, 0.9939, 0.01829), (0.4914, -0.9939, 0.04408), (-0.4925, -0.9939, 0.04408), (-0.4925, 0.9939, 0.04741), (0.4914, 0.9939, 0.04741), (0.5028, -1.006, 0.06986), (-0.504, -1.006, 0.06986), (0.5028, 1.006, 0.06986), (-0.504, 1.006, 0.06986), (0.5028, -1.006, 0.04408), (-0.504, -1.006, 0.04408), (-0.504, 1.006, 0.04408), (0.5028, 1.006, 0.04408), (-0.3758, -0.7244, -0.01804), (-0.3758, -0.7244, -0.06428), (-0.4757, -0.7244, -0.01804), (-0.4757, -0.7244, -0.06428), (-0.3758, -0.4469, -0.01804), (-0.3758, -0.4469, -0.06428), (-0.4757, -0.4469, -0.01804), (-0.4757, -0.4469, -0.06428), (-0.3758, 0.5221, -0.01804), (-0.3758, 0.5221, -0.06428), (-0.4757, 0.5221, -0.01804), (-0.4757, 0.5221, -0.06428), (-0.3758, 0.7996, -0.01804), (-0.3758, 0.7996, -0.06428), (-0.4757, 0.7996, -0.01804), (-0.4757, 0.7996, -0.06428), (0.02801, -0.9888, -0.5587), (-0.0266, -0.9888, -0.5587), (0.02801, -0.9888, 0.8926), (-0.0266, -0.9888, 0.8926), (0.02801, -0.9338, -0.5587), (-0.0266, -0.9338, 0.8926), (-0.0266, -0.9338, -0.5587), (0.02801, -0.9338, 0.8926), (0.02801, 0.9888, -0.5587), (-0.0266, 0.9888, -0.5587), (0.02801, 0.9888, 0.8926), (-0.0266, 0.9888, 0.8926), (0.02801, 0.9338, -0.5587), (-0.0266, 0.9338, 0.8926), (-0.0266, 0.9338, -0.5587), (0.02801, 0.9338, 0.8926), (-0.2568, -0.9888, -0.5587), (-0.3115, -0.9888, -0.5587), (-0.2568, -0.9888, 0.6941), (-0.3115, -0.9888, 0.6941), (-0.2568, -0.9338, -0.5587), (-0.3115, -0.9338, 0.6941), (-0.2568, -0.9338, 0.6941), (-0.3115, -0.9338, -0.5587), (-0.2568, 0.9888, -0.5587), (-0.3115, 0.9888, -0.5587), (-0.2568, 0.9888, 0.6941), (-0.3115, 0.9888, 0.6941), (-0.2568, 0.9338, -0.5587), (-0.3115, 0.9338, 0.6941), (-0.2568, 0.9338, 0.6941), (-0.3115, 0.9338, -0.5587), (0.2568, -0.9888, -0.5587), (0.3115, -0.9888, -0.5587), (0.2568, -0.9888, 0.6941), (0.3115, -0.9888, 0.6941), (0.2568, -0.9338, -0.5587), (0.3115, -0.9338, 0.6941), (0.2568, -0.9338, 0.6941), (0.3115, -0.9338, -0.5587), (0.2568, 0.9888, -0.5587), (0.3115, 0.9888, -0.5587), (0.2568, 0.9888, 0.6941), (0.3115, 0.9888, 0.6941), (0.2568, 0.9338, -0.5587), (0.3115, 0.9338, 0.6941), (0.2568, 0.9338, 0.6941), (0.3115, 0.9338, -0.5587), (-0.4795, -0.985, 0.3715), (-0.4795, -0.985, 0.3174), (-0.4795, 0.985, 0.3715), (-0.4795, 0.985, 0.3174), (-0.4216, -0.985, 0.3174), (-0.4216, 0.985, 0.3174), (-0.4216, -0.985, 0.3715), (-0.4216, 0.985, 0.3715), (0.4795, -0.985, 0.3715), (0.4795, -0.985, 0.3174), (0.4795, 0.985, 0.3715), (0.4795, 0.985, 0.3174), (0.4216, -0.985, 0.3174), (0.4216, 0.985, 0.3174), (0.4216, -0.985, 0.3715), (0.4216, 0.985, 0.3715), (-0.4891, -0.985, 0.5386), (-0.4891, -0.985, 0.4727), (-0.4891, 0.985, 0.5386), (-0.4891, 0.985, 0.4727), (-0.4311, -0.985, 0.4727), (-0.4311, 0.985, 0.4727), (-0.4311, -0.985, 0.5386), (-0.4311, 0.985, 0.5386), (0.4891, -0.985, 0.5386), (0.4891, -0.985, 0.4727), (0.4891, 0.985, 0.5386), (0.4891, 0.985, 0.4727), (0.4311, -0.985, 0.4727), (0.4311, 0.985, 0.4727), (0.4311, -0.985, 0.5386), (0.4311, 0.985, 0.5386), (0.4801, -0.985, 0.5034), (0.4801, -0.985, 0.4493), (-0.4795, -0.985, 0.5034), (-0.4795, -0.985, 0.4493), (0.4801, -0.9327, 0.5034), (0.4801, -0.9327, 0.4493), (-0.4795, -0.9327, 0.5034), (-0.4795, -0.9327, 0.4493), (0.4801, 0.985, 0.5034), (0.4801, 0.985, 0.4493), (-0.4795, 0.985, 0.5034), (-0.4795, 0.985, 0.4493), (0.4801, 0.9327, 0.5034), (0.4801, 0.9327, 0.4493), (-0.4795, 0.9327, 0.5034), (-0.4795, 0.9327, 0.4493), (0.4801, -0.985, 0.3714), (0.4801, -0.985, 0.3173), (-0.4795, -0.985, 0.3714), (-0.4795, -0.985, 0.3173), (0.4801, -0.9327, 0.3714), (0.4801, -0.9327, 0.3173), (-0.4795, -0.9327, 0.3714), (-0.4795, -0.9327, 0.3173), (0.4801, 0.985, 0.3714), (0.4801, 0.985, 0.3173), (-0.4795, 0.985, 0.3714), (-0.4795, 0.985, 0.3173), (0.4801, 0.9327, 0.3714), (0.4801, 0.9327, 0.3173), (-0.4795, 0.9327, 0.3714), (-0.4795, 0.9327, 0.3173), (-0.4275, -0.9888, -0.5587), (-0.4858, -0.9888, -0.5587), (-0.4275, -0.9888, 0.5247), (-0.4858, -0.9888, 0.5247), (-0.4858, -0.935, 0.5247), (-0.4275, -0.935, 0.5247), (-0.4275, -0.935, -0.5587), (-0.4858, -0.935, -0.5587), (-0.4275, 0.9888, -0.5587), (-0.4858, 0.9888, -0.5587), (-0.4275, 0.9888, 0.5247), (-0.4858, 0.9888, 0.5247), (-0.4858, 0.935, 0.5247), (-0.4275, 0.935, 0.5247), (-0.4275, 0.935, -0.5587), (-0.4858, 0.935, -0.5587), (-0.4275, -0.7419, -0.5587), (-0.4858, -0.7419, -0.5587), (-0.4275, -0.7419, 0.5247), (-0.4858, -0.7419, 0.5247), (-0.4858, -0.6981, 0.5247), (-0.4275, -0.6981, 0.5247), (-0.4275, -0.6981, -0.5587), (-0.4858, -0.6981, -0.5587), (-0.4275, -0.4711, -0.5587), (-0.4858, -0.4711, -0.5587), (-0.4275, -0.4711, 0.5247), (-0.4858, -0.4711, 0.5247), (-0.4858, -0.4272, 0.5247), (-0.4275, -0.4272, 0.5247), (-0.4275, -0.4272, -0.5587), (-0.4858, -0.4272, -0.5587), (-0.4275, -0.2127, -0.5587), (-0.4858, -0.2127, -0.5587), (-0.4275, -0.2127, 0.5247), (-0.4858, -0.2127, 0.5247), (-0.4858, -0.1588, 0.5247), (-0.4275, -0.1588, 0.5247), (-0.4275, -0.1588, -0.5587), (-0.4858, -0.1588, -0.5587), (-0.4275, 0.212, -0.5587), (-0.4858, 0.212, -0.5587), (-0.4275, 0.212, 0.5247), (-0.4858, 0.212, 0.5247), (-0.4858, 0.2659, 0.5247), (-0.4275, 0.2659, 0.5247), (-0.4275, 0.2659, -0.5587), (-0.4858, 0.2659, -0.5587), (-0.4275, 0.4927, -0.5587), (-0.4858, 0.4927, -0.5587), (-0.4275, 0.4927, 0.5247), (-0.4858, 0.4927, 0.5247), (-0.4858, 0.5466, 0.5247), (-0.4275, 0.5466, 0.5247), (-0.4275, 0.5466, -0.5587), (-0.4858, 0.5466, -0.5587), (-0.4275, 0.7751, -0.5587), (-0.4858, 0.7751, -0.5587), (-0.4275, 0.7751, 0.5247), (-0.4858, 0.7751, 0.5247), (-0.4858, 0.829, 0.5247), (-0.4275, 0.829, 0.5247), (-0.4275, 0.829, -0.5587), (-0.4858, 0.829, -0.5587), (0.4275, -0.9888, -0.5587), (0.4858, -0.9888, -0.5587), (0.4275, -0.9888, 0.5247), (0.4858, -0.9888, 0.5247), (0.4858, -0.935, 0.5247), (0.4275, -0.935, 0.5247), (0.4275, -0.935, -0.5587), (0.4858, -0.935, -0.5587), (0.4275, 0.9888, -0.5587), (0.4858, 0.9888, -0.5587), (0.4275, 0.9888, 0.5247), (0.4858, 0.9888, 0.5247), (0.4858, 0.935, 0.5247), (0.4275, 0.935, 0.5247), (0.4275, 0.935, -0.5587), (0.4858, 0.935, -0.5587), (0.4275, -0.7419, -0.5587), (0.4858, -0.7419, -0.5587), (0.4275, -0.7419, 0.5247), (0.4858, -0.7419, 0.5247), (0.4858, -0.6981, 0.5247), (0.4275, -0.6981, 0.5247), (0.4275, -0.6981, -0.5587), (0.4858, -0.6981, -0.5587), (0.4275, -0.4711, -0.5587), (0.4858, -0.4711, -0.5587), (0.4275, -0.4711, 0.5247), (0.4858, -0.4711, 0.5247), (0.4858, -0.4272, 0.5247), (0.4275, -0.4272, 0.5247), (0.4275, -0.4272, -0.5587), (0.4858, -0.4272, -0.5587), (0.4275, -0.2127, -0.5587), (0.4858, -0.2127, -0.5587), (0.4275, -0.2127, 0.5247), (0.4858, -0.2127, 0.5247), (0.4858, -0.1588, 0.5247), (0.4275, -0.1588, 0.5247), (0.4275, -0.1588, -0.5587), (0.4858, -0.1588, -0.5587), (0.4275, 0.212, -0.5587), (0.4858, 0.212, -0.5587), (0.4275, 0.212, 0.5247), (0.4858, 0.212, 0.5247), (0.4858, 0.2659, 0.5247), (0.4275, 0.2659, 0.5247), (0.4275, 0.2659, -0.5587), (0.4858, 0.2659, -0.5587), (0.4275, 0.4927, -0.5587), (0.4858, 0.4927, -0.5587), (0.4275, 0.4927, 0.5247), (0.4858, 0.4927, 0.5247), (0.4858, 0.5466, 0.5247), (0.4275, 0.5466, 0.5247), (0.4275, 0.5466, -0.5587), (0.4858, 0.5466, -0.5587), (0.4275, 0.7751, -0.5587), (0.4858, 0.7751, -0.5587), (0.4275, 0.7751, 0.5247), (0.4858, 0.7751, 0.5247), (0.4858, 0.829, 0.5247), (0.4275, 0.829, 0.5247), (0.4275, 0.829, -0.5587), (0.4858, 0.829, -0.5587), (0.0, -0.9894, 0.9027), (0.0, -0.9894, 0.9666), (-0.4889, -0.994, 0.5438), (-0.4889, -0.994, 0.4727), (0.4889, -0.994, 0.5438), (0.4889, -0.994, 0.4727), (0.0, -0.9277, 0.9027), (0.0, -0.9277, 0.9666), (-0.4889, -0.9324, 0.5438), (-0.4889, -0.9324, 0.4727), (0.4889, -0.9324, 0.5438), (0.4889, -0.9324, 0.4727), (0.0, 0.9894, 0.9027), (0.0, 0.9894, 0.9666), (-0.4889, 0.994, 0.5438), (-0.4889, 0.994, 0.4727), (0.4889, 0.994, 0.5438), (0.4889, 0.994, 0.4727), (0.0, 0.9277, 0.9027), (0.0, 0.9277, 0.9666), (-0.4889, 0.9324, 0.5438), (-0.4889, 0.9324, 0.4727), (0.4889, 0.9324, 0.5438), (0.4889, 0.9324, 0.4727), (0.4795, -0.985, 0.5032), (0.4795, -0.985, 0.4492), (0.4795, 0.985, 0.5032), (0.4795, 0.985, 0.4492), (0.4216, -0.985, 0.4492), (0.4216, 0.985, 0.4492), (0.4216, -0.985, 0.5032), (0.4216, 0.985, 0.5032), (-0.4817, -0.5543, -0.4198), (-0.4817, -0.8642, -0.09627), (-0.4817, -0.5933, -0.4572), (-0.4817, -0.9032, -0.1337), (-0.4918, -0.5543, -0.4198), (-0.4918, -0.8642, -0.09627), (-0.4918, -0.5933, -0.4572), (-0.4918, -0.9032, -0.1337), (-0.4926, -0.7279, -0.2877), (-0.4848, -0.538, -0.0743), (-0.4926, -0.7683, -0.2518), (-0.4848, -0.5784, -0.03837), (-0.5026, -0.7279, -0.2877), (-0.4949, -0.538, -0.0743), (-0.5026, -0.7683, -0.2518), (-0.4949, -0.5784, -0.03837), (-0.4809, -0.5749, -0.3126), (-0.4809, -0.4509, -0.1266), (-0.4809, -0.6141, -0.2864), (-0.4809, -0.4901, -0.1004), (-0.491, -0.5749, -0.3126), (-0.491, -0.4509, -0.1266), (-0.491, -0.6141, -0.2864), (-0.491, -0.4901, -0.1004), (-0.4836, -0.2204, -0.4685), (-0.4703, -0.2163, -0.3077), (-0.4836, -0.2675, -0.4676), (-0.4703, -0.2635, -0.3069), (-0.4937, -0.2204, -0.4685), (-0.4803, -0.2163, -0.3077), (-0.4937, -0.2675, -0.4676), (-0.4803, -0.2635, -0.3069), (-0.4836, -0.2828, -0.4685), (-0.4703, -0.2787, -0.3551), (-0.4836, -0.3299, -0.4676), (-0.4703, -0.3259, -0.3542), (-0.4937, -0.2828, -0.4685), (-0.4803, -0.2787, -0.3551), (-0.4937, -0.3299, -0.4676), (-0.4803, -0.3259, -0.3542), (-0.4935, -0.3897, -0.4674), (-0.4852, -0.3935, -0.2909), (-0.4934, -0.4368, -0.4687), (-0.4851, -0.4406, -0.2921), (-0.5035, -0.3897, -0.4674), (-0.4952, -0.3935, -0.2909), (-0.5034, -0.4368, -0.4687), (-0.4952, -0.4406, -0.2921)], [], [(47, 46, 43, 42), (2, 1, 3, 4), (6, 5, 7, 8), (26, 28, 7, 5), (29, 27, 6, 8), (45, 44, 21, 0), (46, 45, 0, 43), (24, 25, 4, 3), (23, 22, 1, 2), (28, 29, 8, 7), (27, 26, 5, 6), (25, 23, 2, 4), (10, 9, 11, 12), (31, 30, 9, 10), (30, 32, 11, 9), (33, 31, 10, 12), (14, 13, 15, 16), (32, 33, 12, 11), (18, 20, 19, 17), (36, 37, 16, 15), (35, 34, 13, 14), (34, 36, 15, 13), (38, 17, 19, 40), (37, 35, 14, 16), (40, 19, 20, 41), (39, 18, 17, 38), (41, 20, 18, 39), (42, 43, 0, 21), (23, 25, 24, 22), (27, 29, 28, 26), (22, 24, 3, 1), (31, 33, 32, 30), (35, 37, 36, 34), (39, 38, 40, 41), (44, 47, 42, 21), (47, 44, 45, 46), (55, 54, 53, 52), (50, 48, 49, 51), (48, 50, 55, 52), (51, 49, 53, 54), (49, 48, 52, 53), (50, 51, 54, 55), (57, 56, 58, 59), (61, 60, 56, 57), (60, 62, 58, 56), (63, 61, 57, 59), (62, 63, 59, 58), (61, 63, 62, 60), (65, 64, 66, 67), (69, 68, 64, 65), (68, 70, 66, 64), (71, 69, 65, 67), (70, 71, 67, 66), (69, 71, 70, 68), (73, 72, 74, 75), (76, 79, 74, 72), (77, 78, 73, 75), (81, 83, 82, 80), (84, 80, 82, 87), (85, 83, 81, 86), (89, 88, 90, 91), (92, 94, 90, 88), (93, 95, 89, 91), (97, 99, 98, 96), (100, 96, 98, 102), (101, 99, 97, 103), (105, 107, 106, 104), (108, 104, 106, 110), (109, 107, 105, 111), (113, 112, 114, 115), (116, 118, 114, 112), (117, 119, 113, 115), (124, 121, 120, 126), (122, 120, 121, 123), (127, 126, 120, 122), (125, 127, 122, 123), (123, 121, 124, 125), (132, 134, 128, 129), (130, 131, 129, 128), (135, 130, 128, 134), (133, 131, 130, 135), (131, 133, 132, 129), (140, 137, 136, 142), (138, 136, 137, 139), (143, 142, 136, 138), (141, 143, 138, 139), (139, 137, 140, 141), (148, 150, 144, 145), (146, 147, 145, 144), (151, 146, 144, 150), (149, 147, 146, 151), (147, 149, 148, 145), (153, 152, 154, 155), (158, 159, 155, 154), (157, 156, 152, 153), (156, 158, 154, 152), (159, 157, 153, 155), (161, 163, 162, 160), (166, 162, 163, 167), (165, 161, 160, 164), (164, 160, 162, 166), (167, 163, 161, 165), (169, 168, 170, 171), (174, 175, 171, 170), (173, 172, 168, 169), (172, 174, 170, 168), (175, 173, 169, 171), (177, 179, 178, 176), (182, 178, 179, 183), (181, 177, 176, 180), (180, 176, 178, 182), (183, 179, 177, 181), (185, 184, 186, 187), (187, 188, 191, 185), (184, 190, 189, 186), (186, 189, 188, 187), (189, 190, 191, 188), (193, 195, 194, 192), (195, 193, 199, 196), (192, 194, 197, 198), (194, 195, 196, 197), (197, 196, 199, 198), (201, 200, 202, 203), (203, 204, 207, 201), (200, 206, 205, 202), (202, 205, 204, 203), (205, 206, 207, 204), (209, 208, 210, 211), (211, 212, 215, 209), (208, 214, 213, 210), (210, 213, 212, 211), (213, 214, 215, 212), (217, 216, 218, 219), (219, 220, 223, 217), (216, 222, 221, 218), (218, 221, 220, 219), (221, 222, 223, 220), (225, 224, 226, 227), (227, 228, 231, 225), (224, 230, 229, 226), (226, 229, 228, 227), (229, 230, 231, 228), (233, 232, 234, 235), (235, 236, 239, 233), (232, 238, 237, 234), (234, 237, 236, 235), (237, 238, 239, 236), (241, 240, 242, 243), (243, 244, 247, 241), (240, 246, 245, 242), (242, 245, 244, 243), (245, 246, 247, 244), (249, 251, 250, 248), (251, 249, 255, 252), (248, 250, 253, 254), (250, 251, 252, 253), (253, 252, 255, 254), (257, 256, 258, 259), (259, 260, 263, 257), (256, 262, 261, 258), (258, 261, 260, 259), (261, 262, 263, 260), (265, 267, 266, 264), (267, 265, 271, 268), (264, 266, 269, 270), (266, 267, 268, 269), (269, 268, 271, 270), (273, 275, 274, 272), (275, 273, 279, 276), (272, 274, 277, 278), (274, 275, 276, 277), (277, 276, 279, 278), (281, 283, 282, 280), (283, 281, 287, 284), (280, 282, 285, 286), (282, 283, 284, 285), (285, 284, 287, 286), (289, 291, 290, 288), (291, 289, 295, 292), (288, 290, 293, 294), (290, 291, 292, 293), (293, 292, 295, 294), (297, 299, 298, 296), (299, 297, 303, 300), (296, 298, 301, 302), (298, 299, 300, 301), (301, 300, 303, 302), (305, 307, 306, 304), (307, 305, 311, 308), (304, 306, 309, 310), (306, 307, 308, 309), (309, 308, 311, 310), (316, 317, 312, 313), (314, 315, 312, 313), (321, 318, 312, 315), (323, 318, 312, 317), (313, 319, 320, 314), (320, 321, 315, 314), (322, 323, 317, 316), (313, 319, 322, 316), (328, 325, 324, 329), (326, 325, 324, 327), (333, 327, 324, 330), (335, 329, 324, 330), (325, 326, 332, 331), (332, 326, 327, 333), (334, 328, 329, 335), (325, 328, 334, 331), (340, 342, 336, 337), (338, 339, 337, 336), (343, 338, 336, 342), (341, 339, 338, 343), (339, 341, 340, 337), (344, 346, 347, 345), (348, 349, 351, 350), (345, 347, 351, 349), (346, 344, 348, 350), (347, 346, 350, 351), (344, 345, 349, 348), (352, 354, 355, 353), (356, 357, 359, 358), (353, 355, 359, 357), (354, 352, 356, 358), (355, 354, 358, 359), (352, 353, 357, 356), (360, 362, 363, 361), (364, 365, 367, 366), (361, 363, 367, 365), (362, 360, 364, 366), (363, 362, 366, 367), (360, 361, 365, 364), (368, 370, 371, 369), (372, 373, 375, 374), (369, 371, 375, 373), (370, 368, 372, 374), (371, 370, 374, 375), (368, 369, 373, 372), (376, 378, 379, 377), (380, 381, 383, 382), (377, 379, 383, 381), (378, 376, 380, 382), (379, 378, 382, 383), (376, 377, 381, 380), (384, 386, 387, 385), (388, 389, 391, 390), (385, 387, 391, 389), (386, 384, 388, 390), (387, 386, 390, 391), (384, 385, 389, 388)])
_uv = me_cube_005.uv_layers.new(name='UVMap')
_uv.uv.foreach_set('vector', [0.2263, 0.7365, 0.2924, 0.7365, 0.2924, 0.7385, 0.2263, 0.7385, 0.03418, 0.8869, 0.03137, 0.8869, 0.03137, 0.8739, 0.03418, 0.8739, 0.02009, 0.8871, 0.01727, 0.8871, 0.01727, 0.874, 0.02009, 0.874, 0.0151, 0.8871, 0.0151, 0.874, 0.01727, 0.874, 0.01727, 0.8871, 0.02226, 0.874, 0.02226, 0.8871, 0.02009, 0.8871, 0.02009, 0.874, 0.2924, 0.8756, 0.2263, 0.8756, 0.2263, 0.8739, 0.2924, 0.8739, 0.2947, 0.7384, 0.2947, 0.8738, 0.2924, 0.8739, 0.2924, 0.7385, 0.03636, 0.871, 0.03636, 0.8739, 0.03418, 0.8739, 0.03418, 0.871, 0.03636, 0.8869, 0.03636, 0.8898, 0.03418, 0.8898, 0.03418, 0.8869, 0.02226, 0.8712, 0.02226, 0.874, 0.02009, 0.874, 0.02009, 0.8712, 0.02226, 0.8871, 0.02226, 0.8899, 0.02009, 0.8899, 0.02009, 0.8871, 0.03636, 0.8739, 0.03636, 0.8869, 0.03418, 0.8869, 0.03418, 0.8739, 0.2488, 0.988, 0.2456, 0.988, 0.2456, 0.9476, 0.2488, 0.9476, 0.2557, 0.9008, 0.2557, 0.904, 0.2488, 0.904, 0.2488, 0.9008, 0.2557, 0.904, 0.2557, 0.9444, 0.2488, 0.9444, 0.2488, 0.904, 0.2557, 0.9476, 0.2557, 0.988, 0.2488, 0.988, 0.2488, 0.9476, 0.3619, 0.7001, 0.3654, 0.7001, 0.3654, 0.7231, 0.3619, 0.7231, 0.2557, 0.9444, 0.2557, 0.9476, 0.2488, 0.9476, 0.2488, 0.9444, 0.3742, 0.7001, 0.3742, 0.7231, 0.3707, 0.7231, 0.3707, 0.7001, 0.2261, 0.6736, 0.2261, 0.6701, 0.3619, 0.6701, 0.3619, 0.6736, 0.2261, 0.7001, 0.2261, 0.6966, 0.3619, 0.6966, 0.3619, 0.7001, 0.2261, 0.6966, 0.2261, 0.6736, 0.3619, 0.6736, 0.3619, 0.6966, 0.51, 0.6966, 0.3742, 0.6966, 0.3742, 0.6736, 0.51, 0.6736, 0.2261, 0.7231, 0.2261, 0.7001, 0.3619, 0.7001, 0.3619, 0.7231, 0.51, 0.6736, 0.3742, 0.6736, 0.3742, 0.6701, 0.51, 0.6701, 0.51, 0.7001, 0.3742, 0.7001, 0.3742, 0.6966, 0.51, 0.6966, 0.51, 0.7231, 0.3742, 0.7231, 0.3742, 0.7001, 0.51, 0.7001, 0.2263, 0.7385, 0.2924, 0.7385, 0.2924, 0.8739, 0.2263, 0.8739, 0.03636, 0.8869, 0.03636, 0.8739, 0.03917, 0.8739, 0.03917, 0.8869, 0.02226, 0.8871, 0.02226, 0.874, 0.02508, 0.874, 0.02508, 0.8871, 0.02919, 0.8869, 0.02919, 0.8739, 0.03137, 0.8739, 0.03137, 0.8869, 0.2557, 0.988, 0.2557, 0.9476, 0.2589, 0.9476, 0.2589, 0.988, 0.2261, 0.7001, 0.2261, 0.7231, 0.2226, 0.7231, 0.2226, 0.7001, 0.51, 0.7001, 0.5135, 0.7001, 0.5135, 0.7231, 0.51, 0.7231, 0.3608, 0.8738, 0.3608, 0.7384, 0.3632, 0.7385, 0.3632, 0.8739, 0.3608, 0.7384, 0.3608, 0.8738, 0.2947, 0.8738, 0.2947, 0.7384, 0.3682, 0.7366, 0.4365, 0.7366, 0.4365, 0.8739, 0.3682, 0.8739, 0.5071, 0.7366, 0.5071, 0.8738, 0.4389, 0.8738, 0.4389, 0.7366, 0.5071, 0.8738, 0.5071, 0.7366, 0.5095, 0.7366, 0.5095, 0.8738, 0.4389, 0.7366, 0.4389, 0.8738, 0.4365, 0.8739, 0.4365, 0.7366, 0.4365, 0.8756, 0.3682, 0.8756, 0.3682, 0.8739, 0.4365, 0.8739, 0.3682, 0.7349, 0.4365, 0.7349, 0.4365, 0.7366, 0.3682, 0.7366, 0.0509, 0.8746, 0.0509, 0.8726, 0.05533, 0.8726, 0.05533, 0.8746, 0.08494, 0.8867, 0.06003, 0.8867, 0.06003, 0.8746, 0.08494, 0.8746, 0.06003, 0.8867, 0.05735, 0.8867, 0.05735, 0.8746, 0.06003, 0.8746, 0.05533, 0.8867, 0.0509, 0.8867, 0.0509, 0.8746, 0.05533, 0.8746, 0.05735, 0.8867, 0.05533, 0.8867, 0.05533, 0.8746, 0.05735, 0.8746, 0.0509, 0.8867, 0.05533, 0.8867, 0.05533, 0.8888, 0.0509, 0.8888, 0.0509, 0.8746, 0.0509, 0.8726, 0.05533, 0.8726, 0.05533, 0.8746, 0.08494, 0.8867, 0.06003, 0.8867, 0.06003, 0.8746, 0.08494, 0.8746, 0.06003, 0.8867, 0.05735, 0.8867, 0.05735, 0.8746, 0.06003, 0.8746, 0.05533, 0.8867, 0.0509, 0.8867, 0.0509, 0.8746, 0.05533, 0.8746, 0.05735, 0.8867, 0.05533, 0.8867, 0.05533, 0.8746, 0.05735, 0.8746, 0.0509, 0.8867, 0.05533, 0.8867, 0.05533, 0.8888, 0.0509, 0.8888, 0.4232, 0.8879, 0.427, 0.8879, 0.427, 0.988, 0.4232, 0.988, 0.4307, 0.8879, 0.4307, 0.988, 0.427, 0.988, 0.427, 0.8879, 0.4194, 0.988, 0.4194, 0.8879, 0.4232, 0.8879, 0.4232, 0.988, 0.4395, 0.8879, 0.4395, 0.988, 0.4433, 0.988, 0.4433, 0.8879, 0.4471, 0.8879, 0.4433, 0.8879, 0.4433, 0.988, 0.4471, 0.988, 0.4357, 0.988, 0.4395, 0.988, 0.4395, 0.8879, 0.4357, 0.8879, 0.4559, 0.9016, 0.4597, 0.9016, 0.4597, 0.988, 0.4559, 0.988, 0.4635, 0.9016, 0.4635, 0.988, 0.4597, 0.988, 0.4597, 0.9016, 0.4521, 0.988, 0.4521, 0.9016, 0.4559, 0.9016, 0.4559, 0.988, 0.4723, 0.9016, 0.4723, 0.988, 0.476, 0.988, 0.476, 0.9016, 0.4798, 0.9016, 0.476, 0.9016, 0.476, 0.988, 0.4798, 0.988, 0.4685, 0.988, 0.4723, 0.988, 0.4723, 0.9016, 0.4685, 0.9016, 0.4886, 0.9016, 0.4886, 0.988, 0.4924, 0.988, 0.4924, 0.9016, 0.4962, 0.9016, 0.4924, 0.9016, 0.4924, 0.988, 0.4962, 0.988, 0.4848, 0.988, 0.4886, 0.988, 0.4886, 0.9016, 0.4848, 0.9016, 0.505, 0.9016, 0.5088, 0.9016, 0.5088, 0.988, 0.505, 0.988, 0.5125, 0.9016, 0.5125, 0.988, 0.5088, 0.988, 0.5088, 0.9016, 0.5012, 0.988, 0.5012, 0.9016, 0.505, 0.9016, 0.505, 0.988, 0.5932, 0.8819, 0.5892, 0.8819, 0.5892, 0.8857, 0.5932, 0.8857, 0.5855, 0.746, 0.5855, 0.8819, 0.5892, 0.8819, 0.5892, 0.746, 0.5815, 0.746, 0.5815, 0.8819, 0.5855, 0.8819, 0.5855, 0.746, 0.5932, 0.746, 0.5932, 0.7423, 0.5892, 0.7423, 0.5892, 0.746, 0.5892, 0.746, 0.5892, 0.8819, 0.5932, 0.8819, 0.5932, 0.746, 0.6099, 0.8819, 0.6099, 0.8857, 0.6059, 0.8857, 0.6059, 0.8819, 0.6022, 0.746, 0.6059, 0.746, 0.6059, 0.8819, 0.6022, 0.8819, 0.5982, 0.746, 0.6022, 0.746, 0.6022, 0.8819, 0.5982, 0.8819, 0.6099, 0.746, 0.6059, 0.746, 0.6059, 0.7423, 0.6099, 0.7423, 0.6059, 0.746, 0.6099, 0.746, 0.6099, 0.8819, 0.6059, 0.8819, 0.5416, 0.8815, 0.5371, 0.8815, 0.5371, 0.8857, 0.5416, 0.8857, 0.533, 0.7293, 0.533, 0.8815, 0.5371, 0.8815, 0.5371, 0.7293, 0.5285, 0.7293, 0.5285, 0.8815, 0.533, 0.8815, 0.533, 0.7293, 0.5416, 0.7293, 0.5416, 0.7251, 0.5371, 0.7251, 0.5371, 0.7293, 0.5371, 0.7293, 0.5371, 0.8815, 0.5416, 0.8815, 0.5416, 0.7293, 0.5597, 0.8815, 0.5597, 0.8857, 0.5553, 0.8857, 0.5553, 0.8815, 0.5511, 0.7293, 0.5553, 0.7293, 0.5553, 0.8815, 0.5511, 0.8815, 0.5466, 0.7293, 0.5511, 0.7293, 0.5511, 0.8815, 0.5466, 0.8815, 0.5597, 0.7293, 0.5553, 0.7293, 0.5553, 0.7251, 0.5597, 0.7251, 0.5553, 0.7293, 0.5597, 0.7293, 0.5597, 0.8815, 0.5553, 0.8815, 0.5212, 0.9181, 0.5249, 0.9181, 0.5249, 0.9843, 0.5212, 0.9843, 0.5285, 0.9843, 0.5285, 0.988, 0.5249, 0.988, 0.5249, 0.9843, 0.5285, 0.9144, 0.5285, 0.9181, 0.5249, 0.9181, 0.5249, 0.9144, 0.5285, 0.9181, 0.5285, 0.9843, 0.5249, 0.9843, 0.5249, 0.9181, 0.5175, 0.9843, 0.5175, 0.9181, 0.5212, 0.9181, 0.5212, 0.9843, 0.5371, 0.9181, 0.5371, 0.9843, 0.5408, 0.9843, 0.5408, 0.9181, 0.5444, 0.9843, 0.5408, 0.9843, 0.5408, 0.988, 0.5444, 0.988, 0.5444, 0.9144, 0.5408, 0.9144, 0.5408, 0.9181, 0.5444, 0.9181, 0.5444, 0.9181, 0.5408, 0.9181, 0.5408, 0.9843, 0.5444, 0.9843, 0.5335, 0.9843, 0.5371, 0.9843, 0.5371, 0.9181, 0.5335, 0.9181, 0.553, 0.9181, 0.5568, 0.9181, 0.5568, 0.9843, 0.553, 0.9843, 0.5604, 0.9843, 0.5604, 0.988, 0.5568, 0.988, 0.5568, 0.9843, 0.5604, 0.9144, 0.5604, 0.9181, 0.5568, 0.9181, 0.5568, 0.9144, 0.5604, 0.9181, 0.5604, 0.9843, 0.5568, 0.9843, 0.5568, 0.9181, 0.5494, 0.9843, 0.5494, 0.9181, 0.553, 0.9181, 0.553, 0.9843, 0.569, 0.9181, 0.569, 0.9843, 0.5727, 0.9843, 0.5727, 0.9181, 0.5763, 0.9843, 0.5727, 0.9843, 0.5727, 0.988, 0.5763, 0.988, 0.5763, 0.9144, 0.5727, 0.9144, 0.5727, 0.9181, 0.5763, 0.9181, 0.5763, 0.9181, 0.5727, 0.9181, 0.5727, 0.9843, 0.5763, 0.9843, 0.5654, 0.9843, 0.569, 0.9843, 0.569, 0.9181, 0.5654, 0.9181, 0.08898, 0.9872, 0.08496, 0.9872, 0.08496, 0.9124, 0.08898, 0.9124, 0.08898, 0.9124, 0.0927, 0.9124, 0.0927, 0.9872, 0.08898, 0.9872, 0.1004, 0.9872, 0.09671, 0.9872, 0.09671, 0.9124, 0.1004, 0.9124, 0.1004, 0.9124, 0.09671, 0.9124, 0.09671, 0.9084, 0.1004, 0.9084, 0.09671, 0.9124, 0.09671, 0.9872, 0.0927, 0.9872, 0.0927, 0.9124, 0.1081, 0.9872, 0.1081, 0.9124, 0.1122, 0.9124, 0.1122, 0.9872, 0.1236, 0.9124, 0.1236, 0.9872, 0.1199, 0.9872, 0.1199, 0.9124, 0.1122, 0.9872, 0.1122, 0.9124, 0.1159, 0.9124, 0.1159, 0.9872, 0.1122, 0.9124, 0.1081, 0.9124, 0.1081, 0.9087, 0.1122, 0.9087, 0.1159, 0.9124, 0.1199, 0.9124, 0.1199, 0.9872, 0.1159, 0.9872, 0.1353, 0.9872, 0.1313, 0.9872, 0.1313, 0.9124, 0.1353, 0.9124, 0.1353, 0.9124, 0.1384, 0.9124, 0.1384, 0.9872, 0.1353, 0.9872, 0.1454, 0.9872, 0.1424, 0.9872, 0.1424, 0.9124, 0.1454, 0.9124, 0.1313, 0.9124, 0.1313, 0.9094, 0.1353, 0.9094, 0.1353, 0.9124, 0.1424, 0.9124, 0.1424, 0.9872, 0.1384, 0.9872, 0.1384, 0.9124, 0.1572, 0.9872, 0.1531, 0.9872, 0.1531, 0.9124, 0.1572, 0.9124, 0.1572, 0.9124, 0.1602, 0.9124, 0.1602, 0.9872, 0.1572, 0.9872, 0.1672, 0.9872, 0.1642, 0.9872, 0.1642, 0.9124, 0.1672, 0.9124, 0.1531, 0.9124, 0.1531, 0.9094, 0.1572, 0.9094, 0.1572, 0.9124, 0.1642, 0.9124, 0.1642, 0.9872, 0.1602, 0.9872, 0.1602, 0.9124, 0.179, 0.9872, 0.1749, 0.9872, 0.1749, 0.9124, 0.179, 0.9124, 0.179, 0.9124, 0.1827, 0.9124, 0.1827, 0.9872, 0.179, 0.9872, 0.1904, 0.9872, 0.1867, 0.9872, 0.1867, 0.9124, 0.1904, 0.9124, 0.1749, 0.9124, 0.1749, 0.9087, 0.179, 0.9087, 0.179, 0.9124, 0.1867, 0.9124, 0.1867, 0.9872, 0.1827, 0.9872, 0.1827, 0.9124, 0.01934, 0.9872, 0.01532, 0.9872, 0.01532, 0.9124, 0.01934, 0.9124, 0.01934, 0.9124, 0.02306, 0.9124, 0.02306, 0.9872, 0.01934, 0.9872, 0.03079, 0.9872, 0.02707, 0.9872, 0.02707, 0.9124, 0.03079, 0.9124, 0.01532, 0.9124, 0.01532, 0.9087, 0.01934, 0.9087, 0.01934, 0.9124, 0.02707, 0.9124, 0.02707, 0.9872, 0.02306, 0.9872, 0.02306, 0.9124, 0.04254, 0.9872, 0.03853, 0.9872, 0.03853, 0.9124, 0.04254, 0.9124, 0.04254, 0.9124, 0.04626, 0.9124, 0.04626, 0.9872, 0.04254, 0.9872, 0.05399, 0.9872, 0.05028, 0.9872, 0.05028, 0.9124, 0.05399, 0.9124, 0.03853, 0.9124, 0.03853, 0.9087, 0.04254, 0.9087, 0.04254, 0.9124, 0.05028, 0.9124, 0.05028, 0.9872, 0.04626, 0.9872, 0.04626, 0.9124, 0.06575, 0.9872, 0.06173, 0.9872, 0.06173, 0.9124, 0.06575, 0.9124, 0.06575, 0.9124, 0.06946, 0.9124, 0.06946, 0.9872, 0.06575, 0.9872, 0.0772, 0.9872, 0.07348, 0.9872, 0.07348, 0.9124, 0.0772, 0.9124, 0.06173, 0.9124, 0.06173, 0.9087, 0.06575, 0.9087, 0.06575, 0.9124, 0.07348, 0.9124, 0.07348, 0.9872, 0.06946, 0.9872, 0.06946, 0.9124, 0.5853, 0.988, 0.5853, 0.9133, 0.5813, 0.9133, 0.5813, 0.988, 0.5853, 0.9133, 0.5853, 0.988, 0.589, 0.988, 0.589, 0.9133, 0.5968, 0.988, 0.5968, 0.9133, 0.593, 0.9133, 0.593, 0.988, 0.5968, 0.9133, 0.5968, 0.9093, 0.593, 0.9093, 0.593, 0.9133, 0.593, 0.9133, 0.589, 0.9133, 0.589, 0.988, 0.593, 0.988, 0.2251, 0.988, 0.2292, 0.988, 0.2292, 0.9133, 0.2251, 0.9133, 0.2406, 0.9133, 0.2369, 0.9133, 0.2369, 0.988, 0.2406, 0.988, 0.2292, 0.988, 0.2329, 0.988, 0.2329, 0.9133, 0.2292, 0.9133, 0.2292, 0.9133, 0.2292, 0.9096, 0.2251, 0.9096, 0.2251, 0.9133, 0.2329, 0.9133, 0.2329, 0.988, 0.2369, 0.988, 0.2369, 0.9133, 0.2679, 0.988, 0.2679, 0.9133, 0.2639, 0.9133, 0.2639, 0.988, 0.2679, 0.9133, 0.2679, 0.988, 0.271, 0.988, 0.271, 0.9133, 0.278, 0.988, 0.278, 0.9133, 0.275, 0.9133, 0.275, 0.988, 0.2639, 0.9133, 0.2679, 0.9133, 0.2679, 0.9103, 0.2639, 0.9103, 0.275, 0.9133, 0.271, 0.9133, 0.271, 0.988, 0.275, 0.988, 0.287, 0.988, 0.287, 0.9133, 0.283, 0.9133, 0.283, 0.988, 0.287, 0.9133, 0.287, 0.988, 0.2901, 0.988, 0.2901, 0.9133, 0.2971, 0.988, 0.2971, 0.9133, 0.2941, 0.9133, 0.2941, 0.988, 0.283, 0.9133, 0.287, 0.9133, 0.287, 0.9103, 0.283, 0.9103, 0.2941, 0.9133, 0.2901, 0.9133, 0.2901, 0.988, 0.2941, 0.988, 0.3061, 0.988, 0.3061, 0.9133, 0.3021, 0.9133, 0.3021, 0.988, 0.3061, 0.9133, 0.3061, 0.988, 0.3098, 0.988, 0.3098, 0.9133, 0.3176, 0.988, 0.3176, 0.9133, 0.3139, 0.9133, 0.3139, 0.988, 0.3021, 0.9133, 0.3061, 0.9133, 0.3061, 0.9096, 0.3021, 0.9096, 0.3139, 0.9133, 0.3098, 0.9133, 0.3098, 0.988, 0.3139, 0.988, 0.3266, 0.988, 0.3266, 0.9133, 0.3226, 0.9133, 0.3226, 0.988, 0.3266, 0.9133, 0.3266, 0.988, 0.3303, 0.988, 0.3303, 0.9133, 0.338, 0.988, 0.338, 0.9133, 0.3343, 0.9133, 0.3343, 0.988, 0.3226, 0.9133, 0.3266, 0.9133, 0.3266, 0.9096, 0.3226, 0.9096, 0.3343, 0.9133, 0.3303, 0.9133, 0.3303, 0.988, 0.3343, 0.988, 0.3471, 0.988, 0.3471, 0.9133, 0.343, 0.9133, 0.343, 0.988, 0.3471, 0.9133, 0.3471, 0.988, 0.3508, 0.988, 0.3508, 0.9133, 0.3585, 0.988, 0.3585, 0.9133, 0.3548, 0.9133, 0.3548, 0.988, 0.343, 0.9133, 0.3471, 0.9133, 0.3471, 0.9096, 0.343, 0.9096, 0.3548, 0.9133, 0.3508, 0.9133, 0.3508, 0.988, 0.3548, 0.988, 0.3675, 0.988, 0.3675, 0.9133, 0.3635, 0.9133, 0.3635, 0.988, 0.3675, 0.9133, 0.3675, 0.988, 0.3712, 0.988, 0.3712, 0.9133, 0.379, 0.988, 0.379, 0.9133, 0.3753, 0.9133, 0.3753, 0.988, 0.3635, 0.9133, 0.3675, 0.9133, 0.3675, 0.9096, 0.3635, 0.9096, 0.3753, 0.9133, 0.3712, 0.9133, 0.3712, 0.988, 0.3753, 0.988, 0.388, 0.9835, 0.3926, 0.9835, 0.3926, 0.9412, 0.388, 0.9412, 0.388, 0.899, 0.3926, 0.899, 0.3926, 0.9412, 0.388, 0.9412, 0.3967, 0.899, 0.3967, 0.9412, 0.3926, 0.9412, 0.3926, 0.899, 0.3967, 0.9835, 0.3967, 0.9412, 0.3926, 0.9412, 0.3926, 0.9835, 0.388, 0.9412, 0.384, 0.9412, 0.384, 0.899, 0.388, 0.899, 0.3967, 0.8944, 0.3967, 0.899, 0.3926, 0.899, 0.3926, 0.8944, 0.3967, 0.988, 0.3967, 0.9835, 0.3926, 0.9835, 0.3926, 0.988, 0.388, 0.9412, 0.384, 0.9412, 0.384, 0.9835, 0.388, 0.9835, 0.4057, 0.9835, 0.4057, 0.9412, 0.4103, 0.9412, 0.4103, 0.9835, 0.4057, 0.899, 0.4057, 0.9412, 0.4103, 0.9412, 0.4103, 0.899, 0.4144, 0.899, 0.4103, 0.899, 0.4103, 0.9412, 0.4144, 0.9412, 0.4144, 0.9835, 0.4103, 0.9835, 0.4103, 0.9412, 0.4144, 0.9412, 0.4057, 0.9412, 0.4057, 0.899, 0.4017, 0.899, 0.4017, 0.9412, 0.4144, 0.8944, 0.4103, 0.8944, 0.4103, 0.899, 0.4144, 0.899, 0.4144, 0.988, 0.4103, 0.988, 0.4103, 0.9835, 0.4144, 0.9835, 0.4057, 0.9412, 0.4057, 0.9835, 0.4017, 0.9835, 0.4017, 0.9412, 0.5765, 0.8819, 0.5765, 0.8857, 0.5725, 0.8857, 0.5725, 0.8819, 0.5687, 0.746, 0.5725, 0.746, 0.5725, 0.8819, 0.5687, 0.8819, 0.5647, 0.746, 0.5687, 0.746, 0.5687, 0.8819, 0.5647, 0.8819, 0.5765, 0.746, 0.5725, 0.746, 0.5725, 0.7423, 0.5765, 0.7423, 0.5725, 0.746, 0.5765, 0.746, 0.5765, 0.8819, 0.5725, 0.8819, 0.1624, 0.8715, 0.1662, 0.8715, 0.1662, 0.9025, 0.1624, 0.9025, 0.1617, 0.8715, 0.1617, 0.9025, 0.158, 0.9025, 0.158, 0.8715, 0.1624, 0.9025, 0.1662, 0.9025, 0.1662, 0.9032, 0.1624, 0.9032, 0.1662, 0.8715, 0.1624, 0.8715, 0.1624, 0.8709, 0.1662, 0.8709, 0.1662, 0.9025, 0.1662, 0.8715, 0.1668, 0.8715, 0.1668, 0.9025, 0.1624, 0.8715, 0.1624, 0.9025, 0.1617, 0.9025, 0.1617, 0.8715, 0.18, 0.8912, 0.1763, 0.8912, 0.1763, 0.8715, 0.18, 0.8715, 0.1719, 0.8912, 0.1719, 0.8715, 0.1756, 0.8715, 0.1756, 0.8912, 0.1719, 0.8708, 0.1756, 0.8708, 0.1756, 0.8715, 0.1719, 0.8715, 0.1756, 0.8919, 0.1719, 0.8919, 0.1719, 0.8912, 0.1756, 0.8912, 0.1763, 0.8715, 0.1763, 0.8912, 0.1756, 0.8912, 0.1756, 0.8715, 0.18, 0.8912, 0.18, 0.8715, 0.1807, 0.8715, 0.1807, 0.8912, 0.1071, 0.8715, 0.1103, 0.8715, 0.1103, 0.887, 0.1071, 0.887, 0.1143, 0.8715, 0.1143, 0.887, 0.111, 0.887, 0.111, 0.8715, 0.1143, 0.8876, 0.111, 0.8876, 0.111, 0.887, 0.1143, 0.887, 0.111, 0.8708, 0.1143, 0.8708, 0.1143, 0.8715, 0.111, 0.8715, 0.1103, 0.887, 0.1103, 0.8715, 0.111, 0.8715, 0.111, 0.887, 0.1071, 0.8715, 0.1071, 0.887, 0.1064, 0.887, 0.1064, 0.8715, 0.1232, 0.8826, 0.12, 0.8826, 0.12, 0.8715, 0.1232, 0.8715, 0.1239, 0.8827, 0.1239, 0.8715, 0.1272, 0.8715, 0.1272, 0.8827, 0.1239, 0.8708, 0.1272, 0.8709, 0.1272, 0.8715, 0.1239, 0.8715, 0.1272, 0.8834, 0.1239, 0.8834, 0.1239, 0.8827, 0.1272, 0.8827, 0.12, 0.8715, 0.12, 0.8826, 0.1193, 0.8827, 0.1193, 0.8715, 0.1232, 0.8826, 0.1232, 0.8715, 0.1239, 0.8715, 0.1239, 0.8827, 0.1361, 0.8793, 0.1329, 0.8794, 0.1329, 0.8715, 0.1361, 0.8714, 0.1368, 0.8794, 0.1368, 0.8715, 0.1401, 0.8716, 0.1401, 0.8795, 0.1368, 0.8708, 0.1401, 0.8709, 0.1401, 0.8716, 0.1368, 0.8715, 0.1401, 0.8801, 0.1368, 0.8801, 0.1368, 0.8794, 0.1401, 0.8795, 0.1329, 0.8715, 0.1329, 0.8794, 0.1322, 0.8795, 0.1322, 0.8716, 0.1361, 0.8793, 0.1361, 0.8714, 0.1368, 0.8715, 0.1368, 0.8794, 0.149, 0.8837, 0.1458, 0.8837, 0.1458, 0.8715, 0.149, 0.8715, 0.1497, 0.8837, 0.1497, 0.8715, 0.153, 0.8715, 0.153, 0.8837, 0.1497, 0.8708, 0.153, 0.8708, 0.153, 0.8715, 0.1497, 0.8715, 0.153, 0.8844, 0.1497, 0.8844, 0.1497, 0.8837, 0.153, 0.8837, 0.1458, 0.8715, 0.1458, 0.8837, 0.1451, 0.8837, 0.1451, 0.8715, 0.149, 0.8837, 0.149, 0.8715, 0.1497, 0.8715, 0.1497, 0.8837])
me_cube_005.materials.append(mat_house1)
me_cube_005.use_mirror_x = True
me_cube_005.use_mirror_vertex_groups = False
me_cube_005.update()
me_cube_008 = bpy.data.meshes.new('Cube.008')
me_cube_008.from_pydata([(0.0, -0.9749, 0.9026), (0.472, -0.9749, -0.5049), (0.0, -0.9749, 0.9026), (-0.4692, -0.9749, -0.5049), (-0.4692, -0.9749, 0.5033), (0.472, -0.9749, 0.5033), (0.0, -0.9749, 0.9026), (0.2893, -0.9749, -0.5049), (0.2954, -0.9749, 0.5033), (0.0, -0.9749, 0.9026), (0.003113, -0.9749, 0.5033), (0.003113, -0.9749, -0.5049), (0.472, -0.9749, -0.04368), (-0.4692, -0.9749, -0.04368), (0.2844, -0.9749, -0.04368), (0.003113, -0.9749, -0.04368), (0.2893, -0.7854, -0.5049), (0.003113, -0.7854, -0.5049), (0.2844, -0.7854, -0.04368), (0.003113, -0.7854, -0.04368), (0.0, 0.9749, 0.9026), (0.472, 0.9749, -0.5049), (0.0, 0.9749, 0.9026), (-0.4692, 0.9749, -0.5049), (-0.4692, 0.9749, 0.5033), (0.472, 0.9749, 0.5033), (0.0, 0.9749, 0.9026), (0.003113, 0.9749, 0.5033), (0.003113, 0.9749, -0.5049), (0.472, 0.9749, -0.04368), (-0.4692, 0.9749, -0.04368), (0.003113, 0.9749, -0.04368)], [], [(10, 9, 2, 4), (15, 10, 4, 13), (12, 29, 25, 5), (30, 13, 4, 24), (1, 21, 29, 12), (12, 5, 8, 14), (5, 0, 6, 8), (14, 8, 10, 15), (8, 6, 9, 10), (1, 12, 14, 7), (11, 15, 13, 3), (16, 18, 19, 17), (15, 11, 17, 19), (14, 15, 19, 18), (7, 14, 18, 16), (23, 3, 13, 30), (27, 24, 22, 26), (31, 30, 24, 27), (31, 27, 25, 29), (25, 27, 26, 20), (28, 23, 30, 31), (21, 28, 31, 29), (17, 11, 7, 16)])
_uv = me_cube_008.uv_layers.new(name='UVMap')
_uv.uv.foreach_set('vector', [0.8105, 0.9522, 0.8099, 0.9798, 0.8094, 0.9798, 0.7777, 0.9515, 0.8107, 0.9142, 0.8105, 0.9522, 0.7777, 0.9515, 0.7783, 0.9139, 0.843, 0.9143, 0.9773, 0.914, 0.9774, 0.9516, 0.8431, 0.952, 0.843, 0.7993, 0.9773, 0.799, 0.9774, 0.8366, 0.8431, 0.8369, 0.8429, 0.8825, 0.9772, 0.8822, 0.9773, 0.914, 0.843, 0.9143, 0.843, 0.9143, 0.8431, 0.952, 0.8308, 0.9521, 0.8301, 0.9143, 0.8431, 0.952, 0.8109, 0.9802, 0.8104, 0.9798, 0.8308, 0.9521, 0.8301, 0.9143, 0.8308, 0.9521, 0.8105, 0.9522, 0.8107, 0.9142, 0.8308, 0.9521, 0.8104, 0.9798, 0.8099, 0.9798, 0.8105, 0.9522, 0.8429, 0.8825, 0.843, 0.9143, 0.8301, 0.9143, 0.8303, 0.8825, 0.8111, 0.8826, 0.8107, 0.9142, 0.7783, 0.9139, 0.7786, 0.8822, 0.7327, 0.9251, 0.7323, 0.957, 0.7129, 0.957, 0.7129, 0.9251, 0.6998, 0.957, 0.6998, 0.9251, 0.7129, 0.9251, 0.7129, 0.957, 0.7323, 0.97, 0.7129, 0.97, 0.7129, 0.957, 0.7323, 0.957, 0.7457, 0.9253, 0.7454, 0.9571, 0.7323, 0.957, 0.7327, 0.9251, 0.843, 0.7675, 0.9772, 0.7672, 0.9773, 0.799, 0.843, 0.7993, 0.8103, 0.8373, 0.8431, 0.8369, 0.8111, 0.865, 0.8106, 0.865, 0.8105, 0.7993, 0.843, 0.7993, 0.8431, 0.8369, 0.8103, 0.8373, 0.8105, 0.7993, 0.8103, 0.8373, 0.7777, 0.8368, 0.7782, 0.799, 0.7777, 0.8368, 0.8103, 0.8373, 0.8106, 0.865, 0.8097, 0.8654, 0.8105, 0.7676, 0.843, 0.7675, 0.843, 0.7993, 0.8105, 0.7993, 0.7786, 0.7672, 0.8105, 0.7676, 0.8105, 0.7993, 0.7782, 0.799, 0.7129, 0.9251, 0.7129, 0.9121, 0.7327, 0.9121, 0.7327, 0.9251])
me_cube_008.materials.append(mat_house1)
me_cube_008.use_mirror_x = True
me_cube_008.use_mirror_vertex_groups = False
me_cube_008.update()

# ---- objects
ob_empty = bpy.data.objects.new('Empty', None)
ob_empty_001 = bpy.data.objects.new('Empty.001', None)
ob_empty_002 = bpy.data.objects.new('Empty.002', None)
ob_light = bpy.data.objects.new('Light', light_light)
ob_camera = bpy.data.objects.new('Camera', cam_camera)
ob_house1_base = bpy.data.objects.new('house1-base', me_cube)
ob_door_001 = bpy.data.objects.new('door.001', me_plane_002)
ob_window_002 = bpy.data.objects.new('window.002', me_plane_001)
ob_window_003 = bpy.data.objects.new('window.003', me_plane_001)
ob_window_005 = bpy.data.objects.new('window.005', me_plane_001)
ob_window_001 = bpy.data.objects.new('window.001', me_plane_005)
ob_dormer1 = bpy.data.objects.new('dormer1', me_cube_002)
ob_chimney1 = bpy.data.objects.new('chimney1', me_cube_003)
ob_roof1 = bpy.data.objects.new('roof1', me_cube_004)
ob_pillar_001 = bpy.data.objects.new('pillar.001', me_cube_005)
ob_house1_wall = bpy.data.objects.new('house1-wall', me_cube_008)
ob_window_004 = bpy.data.objects.new('window.004', me_plane_001)
ob_window_006 = bpy.data.objects.new('window.006', me_plane_001)
ob_window_007 = bpy.data.objects.new('window.007', me_plane_001)
ob_door_002 = bpy.data.objects.new('door.002', me_plane_002)

# ---- transforms, parenting, visibility, modifiers, constraints
ob_empty.location = (3.69, -3.037e-07, 2.261)
ob_empty.rotation_euler = (1.571, -0.0, -0.0)
ob_empty.empty_display_type = 'IMAGE'
ob_empty.empty_display_size = 5.0
ob_empty_001.location = (-0.5608, 1.238, -0.06332)
ob_empty_001.rotation_euler = (1.571, -0.0, -0.0)
ob_empty_001.empty_display_type = 'IMAGE'
ob_empty_001.empty_display_size = 5.0
ob_empty_002.location = (-1.234, -2.845e-07, 2.117)
ob_empty_002.rotation_euler = (1.571, -0.0, -0.0)
ob_empty_002.scale = (0.6647, 0.6647, 0.6647)
ob_empty_002.empty_display_type = 'IMAGE'
ob_empty_002.empty_display_size = 5.0
ob_light.location = (4.076, 1.005, 5.904)
ob_light.rotation_euler = (0.9562, -0.1639, 0.6092)
ob_light.lock_rotations_4d = False
ob_light.empty_display_type = 'ARROWS'
ob_light.color = (0.0, 0.0, 0.0, 0.0)
ob_light.lineart.crease_threshold = 0.0
ob_camera.location = (7.359, -6.926, 4.958)
ob_camera.rotation_euler = (1.109, 0.0, 0.8149)
ob_camera.lock_rotations_4d = False
ob_camera.empty_display_type = 'ARROWS'
ob_camera.color = (0.0, 0.0, 0.0, 0.0)
ob_camera.display_type = 'WIRE'
ob_camera.lineart.crease_threshold = 0.0
ob_house1_base.location = (0.0, 0.0, 0.0)
ob_house1_base.lock_rotations_4d = False
ob_house1_base.empty_display_type = 'ARROWS'
ob_house1_base.lineart.crease_threshold = 0.0
ob_house1_base.use_mesh_mirror_x = True
ob_door_001.location = (0.1441, -0.97, -0.2927)
ob_door_001.rotation_euler = (1.571, 2.22e-16, 2.22e-16)
_m = ob_door_001.modifiers.new('Mirror', 'MIRROR')
ob_window_002.location = (-0.1421, -0.9743, 0.2009)
ob_window_002.rotation_euler = (1.571, 2.22e-16, 2.22e-16)
_m = ob_window_002.modifiers.new('Mirror', 'MIRROR')
_m.use_mirror_merge = False
ob_window_003.location = (0.1436, -0.9743, 0.2009)
ob_window_003.rotation_euler = (1.571, 2.22e-16, 2.22e-16)
_m = ob_window_003.modifiers.new('Mirror', 'MIRROR')
_m.use_mirror_merge = False
ob_window_005.location = (-0.1421, -0.9717, -0.2069)
ob_window_005.rotation_euler = (1.571, 2.22e-16, 2.22e-16)
ob_window_005.scale = (1.0, 1.221, 1.0)
_m = ob_window_005.modifiers.new('Mirror', 'MIRROR')
_m.use_mirror_merge = False
ob_window_001.location = (-0.4663, -0.5861, 0.2009)
ob_window_001.rotation_euler = (1.571, 2.22e-16, -1.571)
_m = ob_window_001.modifiers.new('Mirror', 'MIRROR')
_m.use_mirror_merge = False
ob_dormer1.location = (-0.31, -0.5998, 0.7048)
ob_dormer1.rotation_euler = (0.0, -0.0, -1.571)
ob_dormer1.lock_rotations_4d = False
ob_dormer1.empty_display_type = 'ARROWS'
ob_dormer1.lineart.crease_threshold = 0.0
ob_dormer1.use_mesh_mirror_x = True
ob_chimney1.location = (0.0, 0.0, 0.0)
ob_roof1.location = (0.0, 0.0, 0.0)
ob_roof1.lock_rotations_4d = False
ob_roof1.empty_display_type = 'ARROWS'
ob_roof1.lineart.crease_threshold = 0.0
ob_roof1.use_mesh_mirror_x = True
ob_pillar_001.location = (0.0, 0.0, 0.0)
ob_pillar_001.lock_rotations_4d = False
ob_pillar_001.empty_display_type = 'ARROWS'
ob_pillar_001.lineart.crease_threshold = 0.0
ob_pillar_001.use_mesh_mirror_x = True
ob_house1_wall.location = (0.0, 0.0, 0.0)
ob_house1_wall.lock_rotations_4d = False
ob_house1_wall.empty_display_type = 'ARROWS'
ob_house1_wall.lineart.crease_threshold = 0.0
ob_house1_wall.use_mesh_mirror_x = True
ob_window_004.location = (-0.463, 0.379, 0.2009)
ob_window_004.rotation_euler = (1.571, 2.22e-16, -1.571)
_m = ob_window_004.modifiers.new('Mirror', 'MIRROR')
_m.use_mirror_merge = False
ob_window_006.location = (-0.463, 0.6606, 0.2009)
ob_window_006.rotation_euler = (1.571, 2.22e-16, -1.571)
_m = ob_window_006.modifiers.new('Mirror', 'MIRROR')
_m.use_mirror_merge = False
ob_window_007.location = (-0.463, 0.6606, -0.2069)
ob_window_007.rotation_euler = (1.571, 2.22e-16, -1.571)
ob_window_007.scale = (1.0, 1.221, 1.0)
_m = ob_window_007.modifiers.new('Mirror', 'MIRROR')
_m.use_mirror_merge = False
ob_door_002.location = (-0.4721, -0.5857, -0.2927)
ob_door_002.rotation_euler = (1.571, -0.0, -1.571)
_m = ob_door_002.modifiers.new('Mirror', 'MIRROR')

# ---- collection membership
col_ref.objects.link(ob_empty)
col_ref.objects.link(ob_empty_001)
col_ref.objects.link(ob_empty_002)
col_collection.objects.link(ob_light)
col_collection.objects.link(ob_camera)
col_house1.objects.link(ob_house1_base)
col_house1.objects.link(ob_door_001)
col_house1.objects.link(ob_window_002)
col_house1.objects.link(ob_window_003)
col_house1.objects.link(ob_window_005)
col_house1.objects.link(ob_window_001)
col_house1.objects.link(ob_dormer1)
col_house1.objects.link(ob_chimney1)
col_house1.objects.link(ob_roof1)
col_house1.objects.link(ob_pillar_001)
col_house1.objects.link(ob_house1_wall)
col_house1.objects.link(ob_window_004)
col_house1.objects.link(ob_window_006)
col_house1.objects.link(ob_window_007)
col_house1.objects.link(ob_door_002)

# ---- scene / render settings (as saved in the file)
scene.camera = ob_camera
scene.frame_start = 1; scene.frame_end = 250; scene.frame_set(1)
scene.render.engine = 'BLENDER_EEVEE_NEXT'
scene.render.film_transparent = True
scene.cycles.sampling_pattern = 'TABULATED_SOBOL'
scene.cycles.use_light_tree = False
scene.view_settings.view_transform = 'Standard'
bpy.context.view_layer.update()
